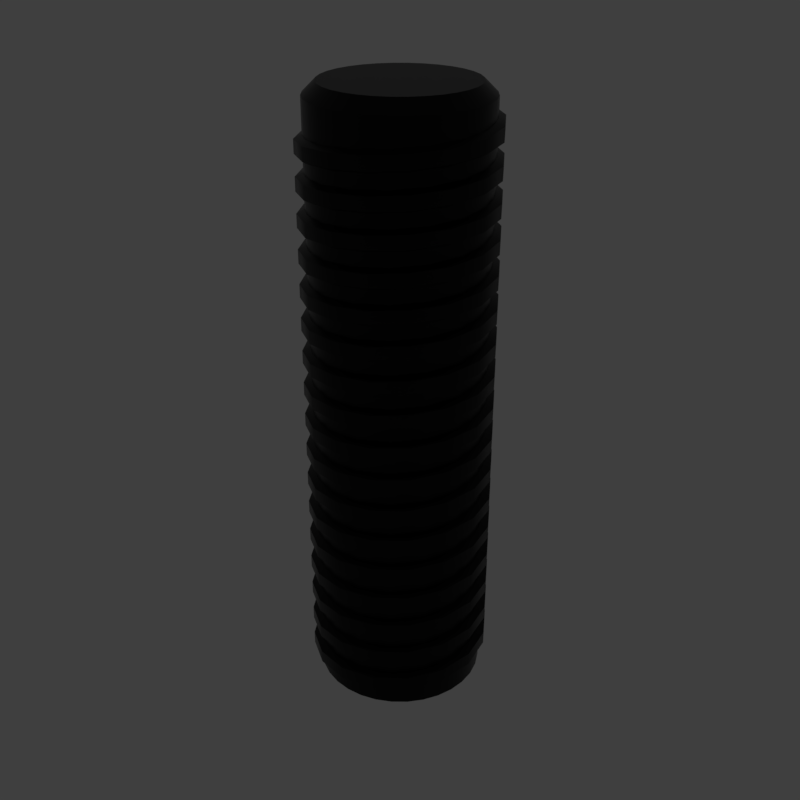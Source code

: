 # Source: long_thread.blend  (saved by Blender 2.79.6; exported with 4.5.12 LTS)
import bpy
from mathutils import Matrix  # noqa: F401  (used for matrix-valued properties, if any)

bpy.ops.wm.read_factory_settings(use_empty=True)
scene = bpy.context.scene
scene.name = 'main'

# ---- collections
col_collection_1 = bpy.data.collections.new('Collection 1'); scene.collection.children.link(col_collection_1)

# ---- materials (node trees are filled in below, after node groups)
mat_prox_alum_031 = bpy.data.materials.new('prox_alum.031')
mat_prox_alum_031.alpha_threshold = 0.0
mat_prox_alum_031.diffuse_color = (0.1933, 0.1933, 0.1933, 1.0)
mat_prox_alum_031.roughness = 0.5
mat_prox_kevlar_031 = bpy.data.materials.new('prox_kevlar.031')
mat_prox_kevlar_031.alpha_threshold = 0.0
mat_prox_kevlar_031.diffuse_color = (0.03737, 0.03737, 0.03737, 1.0)
mat_prox_kevlar_031.roughness = 0.5
mat_prox_easy_spec_031 = bpy.data.materials.new('prox_easy_spec.031')
mat_prox_easy_spec_031.alpha_threshold = 0.0
mat_prox_easy_spec_031.diffuse_color = (0.2791, 0.2791, 0.2791, 1.0)
mat_prox_easy_spec_031.roughness = 0.5
mat_prox_soap_029 = bpy.data.materials.new('prox_soap.029')
mat_prox_soap_029.alpha_threshold = 0.0
mat_prox_soap_029.diffuse_color = (0.8, 0.5447, 0.3018, 1.0)
mat_prox_soap_029.roughness = 0.5
mat_prox_emission_029 = bpy.data.materials.new('prox_emission.029')
mat_prox_emission_029.alpha_threshold = 0.0
mat_prox_emission_029.diffuse_color = (0.3973, 0.7023, 0.9681, 1.0)
mat_prox_emission_029.roughness = 0.5

# ---- node groups
ng_auto_smooth = bpy.data.node_groups.new('Auto Smooth', 'GeometryNodeTree')
_s = ng_auto_smooth.interface.new_socket(name='Geometry', in_out='OUTPUT', socket_type='NodeSocketGeometry')
_s = ng_auto_smooth.interface.new_socket(name='Geometry', in_out='INPUT', socket_type='NodeSocketGeometry')
_s = ng_auto_smooth.interface.new_socket(name='Angle', in_out='INPUT', socket_type='NodeSocketFloat')
_s.subtype = 'ANGLE'
_s.min_value = 0.0
_s.max_value = 3.142
ng_auto_smooth.is_modifier = True
_N = ng_auto_smooth.nodes; _L = ng_auto_smooth.links
n0 = _N.new('NodeGroupOutput'); n0.name = 'Group Output'; n0.location = (480, -100)
n1 = _N.new('NodeGroupInput'); n1.name = 'Group Input'; n1.location = (-420, -300)
n2 = _N.new('NodeGroupInput'); n2.name = 'Group Input.001'; n2.location = (-60, -100)
n3 = _N.new('GeometryNodeSetShadeSmooth'); n3.name = 'Set Shade Smooth'; n3.location = (120, -100)
n3.domain = 'EDGE'
n4 = _N.new('GeometryNodeSetShadeSmooth'); n4.name = 'Set Shade Smooth.001'; n4.location = (300, -100)
n5 = _N.new('GeometryNodeInputMeshEdgeAngle'); n5.name = 'Edge Angle'; n5.location = (-420, -220)
n6 = _N.new('GeometryNodeInputEdgeSmooth'); n6.name = 'Is Edge Smooth'; n6.location = (-60, -160)
n7 = _N.new('GeometryNodeInputShadeSmooth'); n7.name = 'Is Face Smooth'; n7.location = (-240, -340)
n8 = _N.new('FunctionNodeBooleanMath'); n8.name = 'Boolean Math'; n8.location = (-60, -220)
n9 = _N.new('FunctionNodeCompare'); n9.name = 'Compare'; n9.location = (-240, -180)
n9.operation = 'LESS_EQUAL'
_L.new(n5.outputs[0], n9.inputs[0])
_L.new(n4.outputs[0], n0.inputs[0])
_L.new(n1.outputs[1], n9.inputs[1])
_L.new(n9.outputs[0], n8.inputs[0])
_L.new(n7.outputs[0], n8.inputs[1])
_L.new(n2.outputs[0], n3.inputs[0])
_L.new(n6.outputs[0], n3.inputs[1])
_L.new(n3.outputs[0], n4.inputs[0])
_L.new(n8.outputs[0], n3.inputs[2])
n0.is_active_output = True

# ---- material node trees
mat_prox_alum_031.use_nodes = True; mat_prox_alum_031.node_tree.nodes.clear()
_N = mat_prox_alum_031.node_tree.nodes; _L = mat_prox_alum_031.node_tree.links
n0 = _N.new('ShaderNodeOutputMaterial'); n0.name = 'Material Output'; n0.location = (300, 300)
n1 = _N.new('ShaderNodeBsdfPrincipled'); n1.name = 'Principled BSDF'; n1.location = (10, 300)
n1.width = 150
n1.subsurface_method = 'BURLEY'
n1.inputs[0].default_value = (0.3217, 0.3217, 0.3217, 1.0)
n1.inputs[1].default_value = 1.0
n1.inputs[2].default_value = 0.1633
n1.inputs[3].default_value = 1.45
n1.inputs[9].default_value = (1.0, 1.0, 1.0)
n1.inputs[13].default_value = 0.119
n1.inputs[15].default_value = 0.7959
n1.inputs[16].default_value = 0.8299
n1.inputs[24].default_value = 0.1605
_L.new(n1.outputs[0], n0.inputs[0])
n0.is_active_output = True
mat_prox_kevlar_031.use_nodes = True; mat_prox_kevlar_031.node_tree.nodes.clear()
_N = mat_prox_kevlar_031.node_tree.nodes; _L = mat_prox_kevlar_031.node_tree.links
n0 = _N.new('ShaderNodeOutputMaterial'); n0.name = 'Material Output'; n0.location = (300, 300)
n1 = _N.new('ShaderNodeBsdfPrincipled'); n1.name = 'Principled BSDF'; n1.location = (10, 300)
n1.width = 150
n1.subsurface_method = 'BURLEY'
n1.inputs[0].default_value = (0.0, 0.0, 0.0, 1.0)
n1.inputs[2].default_value = 0.3401
n1.inputs[3].default_value = 1.45
n1.inputs[9].default_value = (1.0, 1.0, 1.0)
n1.inputs[13].default_value = 0.2143
_L.new(n1.outputs[0], n0.inputs[0])
n0.is_active_output = True
mat_prox_easy_spec_031.use_nodes = True; mat_prox_easy_spec_031.node_tree.nodes.clear()
_N = mat_prox_easy_spec_031.node_tree.nodes; _L = mat_prox_easy_spec_031.node_tree.links
n0 = _N.new('ShaderNodeOutputMaterial'); n0.name = 'Material Output'; n0.location = (300, 300)
n1 = _N.new('ShaderNodeBsdfPrincipled'); n1.name = 'Principled BSDF'; n1.location = (10, 300)
n1.width = 150
n1.subsurface_method = 'BURLEY'
n1.inputs[0].default_value = (0.1372, 0.1372, 0.1372, 1.0)
n1.inputs[2].default_value = 0.2245
n1.inputs[3].default_value = 1.45
n1.inputs[9].default_value = (1.0, 1.0, 1.0)
n1.inputs[13].default_value = 0.09864
n1.inputs[19].default_value = 0.25
_L.new(n1.outputs[0], n0.inputs[0])
n0.is_active_output = True
mat_prox_soap_029.use_nodes = True; mat_prox_soap_029.node_tree.nodes.clear()
_N = mat_prox_soap_029.node_tree.nodes; _L = mat_prox_soap_029.node_tree.links
n0 = _N.new('ShaderNodeOutputMaterial'); n0.name = 'Material Output'; n0.location = (300, 300)
n1 = _N.new('ShaderNodeLayerWeight'); n1.name = 'Layer Weight'; n1.location = (-554, 262)
n2 = _N.new('ShaderNodeValToRGB'); n2.name = 'ColorRamp'; n2.location = (-400, 254)
n2.color_ramp.interpolation = 'B_SPLINE'
while len(n2.color_ramp.elements) > 1: n2.color_ramp.elements.remove(n2.color_ramp.elements[-1])
n2.color_ramp.elements[0].position = 0.0; n2.color_ramp.elements[0].color = (1.0, 0.0, 0.2363, 1.0)
_e = n2.color_ramp.elements.new(0.1477); _e.color = (0.0, 0.1135, 0.6103, 1.0)
_e = n2.color_ramp.elements.new(0.2773); _e.color = (0.2081, 0.332, 0.6265, 1.0)
_e = n2.color_ramp.elements.new(0.5); _e.color = (0.5089, 0.1741, 0.6181, 1.0)
_e = n2.color_ramp.elements.new(0.6818); _e.color = (0.7544, 0.04821, 0.0, 1.0)
_e = n2.color_ramp.elements.new(0.8511); _e.color = (0.336, 0.5043, 0.1917, 1.0)
_e = n2.color_ramp.elements.new(1.0); _e.color = (0.01772, 0.3483, 1.0, 1.0)
n3 = _N.new('ShaderNodeMix'); n3.name = 'Mix'; n3.location = (-80, 218)
n3.data_type = 'RGBA'
n3.inputs[0].default_value = 0.7909
n4 = _N.new('ShaderNodeBsdfPrincipled'); n4.name = 'Principled BSDF.001'; n4.location = (140, 300)
n4.width = 150
n4.subsurface_method = 'BURLEY'
n4.inputs[2].default_value = 0.0
n4.inputs[3].default_value = 1.45
n4.inputs[9].default_value = (1.0, 1.0, 1.0)
n4.inputs[18].default_value = 1.0
n4.inputs[19].default_value = 0.25
_L.new(n1.outputs[1], n2.inputs[0])
_L.new(n2.outputs[0], n3.inputs[6])
_L.new(n3.outputs[2], n4.inputs[0])
_L.new(n4.outputs[0], n0.inputs[0])
n0.is_active_output = True
mat_prox_emission_029.use_nodes = True; mat_prox_emission_029.node_tree.nodes.clear()
_N = mat_prox_emission_029.node_tree.nodes; _L = mat_prox_emission_029.node_tree.links
n0 = _N.new('ShaderNodeOutputMaterial'); n0.name = 'Material Output'; n0.location = (446, 300)
n1 = _N.new('ShaderNodeEmission'); n1.name = 'Emission'; n1.location = (156, 300)
n1.inputs[1].default_value = 4.0
n2 = _N.new('ShaderNodeLayerWeight'); n2.name = 'Layer Weight'; n2.location = (-631, 360)
n3 = _N.new('ShaderNodeValToRGB'); n3.name = 'ColorRamp'; n3.location = (-450, 370)
n3.color_ramp.interpolation = 'B_SPLINE'
while len(n3.color_ramp.elements) > 1: n3.color_ramp.elements.remove(n3.color_ramp.elements[-1])
n3.color_ramp.elements[0].position = 0.1864; n3.color_ramp.elements[0].color = (1.0, 0.02556, 0.0, 1.0)
_e = n3.color_ramp.elements.new(0.8045); _e.color = (1.0, 0.2244, 0.007333, 1.0)
_e = n3.color_ramp.elements.new(0.9909); _e.color = (1.0, 1.0, 1.0, 1.0)
n4 = _N.new('ShaderNodeMix'); n4.name = 'Mix'; n4.location = (-92, 333)
n4.data_type = 'RGBA'
n4.blend_type = 'COLOR'
n4.inputs[0].default_value = 0.8273
_L.new(n2.outputs[1], n3.inputs[0])
_L.new(n1.outputs[0], n0.inputs[0])
_L.new(n4.outputs[2], n1.inputs[0])
_L.new(n3.outputs[0], n4.inputs[7])
n0.is_active_output = True

# ---- world
world_world = bpy.data.worlds.new('World'); scene.world = world_world
world_world.use_nodes = True; world_world.node_tree.nodes.clear()
_N = world_world.node_tree.nodes; _L = world_world.node_tree.links
n0 = _N.new('ShaderNodeOutputWorld'); n0.name = 'World Output'; n0.location = (300, 300)
n1 = _N.new('ShaderNodeBackground'); n1.name = 'Background'; n1.location = (10, 300)
n1.inputs[0].default_value = (0.05, 0.05, 0.05, 1.0)
_L.new(n1.outputs[0], n0.inputs[0])
n0.is_active_output = True
world_world.use_sun_shadow = False
world_world.sun_shadow_jitter_overblur = 0.0

# ---- meshes
me_long_thread = bpy.data.meshes.new('long_thread')
me_long_thread.from_pydata([(-7.591e-08, 0.2532, 0.0), (0.0494, 0.2484, 0.0), (0.0969, 0.2339, 0.0), (0.1407, 0.2105, 0.0), (0.1791, 0.1791, 0.0), (0.2105, 0.1407, 0.0), (0.2339, 0.0969, 0.0), (0.2484, 0.0494, 0.0), (0.2532, 1.912e-08, 0.0), (0.2484, -0.0494, 0.0), (0.2339, -0.0969, 0.0), (0.2105, -0.1407, 0.0), (0.1791, -0.1791, 0.0), (0.1407, -0.2105, 0.0), (0.0969, -0.2339, 0.0), (0.0494, -0.2484, 0.0), (-1.584e-07, -0.2532, 0.0), (-0.0494, -0.2484, 0.0), (-0.0969, -0.2339, 0.0), (-0.1407, -0.2105, 0.0), (-0.1791, -0.1791, 0.0), (-0.2105, -0.1407, 0.0), (-0.2339, -0.0969, 0.0), (-0.2484, -0.0494, 0.0), (-0.2532, 2.445e-07, 0.0), (-0.2484, 0.0494, 0.0), (-0.2339, 0.0969, 0.0), (-0.2105, 0.1407, 0.0), (-0.1791, 0.1791, 0.0), (-0.1407, 0.2105, 0.0), (-0.0969, 0.2339, 0.0), (-0.0494, 0.2484, 0.0), (-0.2462, -1.723e-09, 0.02008), (-0.2462, 3.475e-09, 0.08893), (-0.2758, -6.051e-10, 0.03489), (-0.2758, 2.357e-09, 0.07412), (-0.2274, -0.0942, 0.0263), (-0.2274, -0.0942, 0.09514), (-0.2548, -0.1055, 0.0411), (-0.2548, -0.1055, 0.08034), (-0.1741, -0.1741, 0.03252), (-0.1741, -0.1741, 0.1014), (-0.195, -0.195, 0.04732), (-0.195, -0.195, 0.08656), (-0.0942, -0.2274, 0.03873), (-0.0942, -0.2274, 0.1076), (-0.1055, -0.2548, 0.05354), (-0.1055, -0.2548, 0.09277), (-6.343e-08, -0.2462, 0.04495), (-6.863e-08, -0.2462, 0.1138), (-6.326e-08, -0.2758, 0.05975), (-6.622e-08, -0.2758, 0.09899), (0.0942, -0.2274, 0.05117), (0.0942, -0.2274, 0.12), (0.1055, -0.2548, 0.06597), (0.1055, -0.2548, 0.1052), (0.1741, -0.1741, 0.05738), (0.1741, -0.1741, 0.1262), (0.195, -0.195, 0.07219), (0.195, -0.195, 0.1114), (0.2274, -0.0942, 0.0636), (0.2274, -0.0942, 0.1324), (0.2548, -0.1055, 0.07841), (0.2548, -0.1055, 0.1176), (0.2462, 2.324e-08, 0.06982), (0.2462, 1.805e-08, 0.1387), (0.2758, 2.471e-08, 0.08462), (0.2758, 2.175e-08, 0.1239), (0.2274, 0.0942, 0.07603), (0.2274, 0.0942, 0.1449), (0.2548, 0.1055, 0.09084), (0.2548, 0.1055, 0.1301), (0.1741, 0.1741, 0.08225), (0.1741, 0.1741, 0.1511), (0.195, 0.195, 0.09706), (0.195, 0.195, 0.1363), (0.0942, 0.2274, 0.08847), (0.0942, 0.2274, 0.1573), (0.1055, 0.2548, 0.1033), (0.1055, 0.2548, 0.1425), (-8.057e-08, 0.2462, 0.09468), (-7.538e-08, 0.2462, 0.1635), (-7.981e-08, 0.2758, 0.1095), (-7.685e-08, 0.2758, 0.1487), (-0.0942, 0.2274, 0.1009), (-0.0942, 0.2274, 0.1697), (-0.1055, 0.2548, 0.1157), (-0.1055, 0.2548, 0.1549), (-0.1741, 0.1741, 0.1071), (-0.1741, 0.1741, 0.176), (-0.195, 0.195, 0.1219), (-0.195, 0.195, 0.1612), (-0.2274, 0.0942, 0.1133), (-0.2274, 0.0942, 0.1822), (-0.2548, 0.1055, 0.1281), (-0.2548, 0.1055, 0.1674), (-0.2462, -4.476e-08, 0.1196), (-0.2462, -3.957e-08, 0.1884), (-0.2758, -4.882e-08, 0.1344), (-0.2758, -4.586e-08, 0.1736), (-0.2274, -0.0942, 0.1258), (-0.2274, -0.0942, 0.1946), (-0.2548, -0.1055, 0.1406), (-0.2548, -0.1055, 0.1798), (-0.1741, -0.1741, 0.132), (-0.1741, -0.1741, 0.2008), (-0.195, -0.195, 0.1468), (-0.195, -0.195, 0.186), (-0.0942, -0.2274, 0.1382), (-0.0942, -0.2274, 0.207), (-0.1055, -0.2548, 0.153), (-0.1055, -0.2548, 0.1922), (8.953e-09, -0.2462, 0.1444), (3.756e-09, -0.2462, 0.2133), (1.784e-08, -0.2758, 0.1592), (1.487e-08, -0.2758, 0.1985), (0.0942, -0.2274, 0.1506), (0.0942, -0.2274, 0.2195), (0.1055, -0.2548, 0.1654), (0.1055, -0.2548, 0.2047), (0.1741, -0.1741, 0.1569), (0.1741, -0.1741, 0.2257), (0.195, -0.195, 0.1717), (0.195, -0.195, 0.2109), (0.2274, -0.0942, 0.1631), (0.2274, -0.0942, 0.2319), (0.2548, -0.1055, 0.1779), (0.2548, -0.1055, 0.2171), (0.2462, 7.594e-09, 0.1693), (0.2462, 2.396e-09, 0.2381), (0.2758, 7.182e-09, 0.1841), (0.2758, 4.22e-09, 0.2233), (0.2274, 0.0942, 0.1755), (0.2274, 0.0942, 0.2443), (0.2548, 0.1055, 0.1903), (0.2548, 0.1055, 0.2295), (0.1741, 0.1741, 0.1817), (0.1741, 0.1741, 0.2506), (0.195, 0.195, 0.1965), (0.195, 0.195, 0.2358), (0.0942, 0.2274, 0.1879), (0.0942, 0.2274, 0.2568), (0.1055, 0.2548, 0.2027), (0.1055, 0.2548, 0.242), (-2.41e-07, 0.2462, 0.1942), (-2.358e-07, 0.2462, 0.263), (-2.595e-07, 0.2758, 0.209), (-2.566e-07, 0.2758, 0.2482), (-0.0942, 0.2274, 0.2004), (-0.0942, 0.2274, 0.2692), (-0.1055, 0.2548, 0.2152), (-0.1055, 0.2548, 0.2544), (-0.1741, 0.1741, 0.2066), (-0.1741, 0.1741, 0.2754), (-0.195, 0.195, 0.2214), (-0.195, 0.195, 0.2606), (-0.2274, 0.0942, 0.2128), (-0.2274, 0.0942, 0.2816), (-0.2548, 0.1055, 0.2276), (-0.2548, 0.1055, 0.2668), (-0.2462, -8.78e-08, 0.219), (-0.2462, -8.261e-08, 0.2879), (-0.2758, -9.704e-08, 0.2338), (-0.2758, -9.408e-08, 0.2731), (-0.2274, -0.0942, 0.2252), (-0.2274, -0.0942, 0.2941), (-0.2548, -0.1055, 0.24), (-0.2548, -0.1055, 0.2793), (-0.1741, -0.1741, 0.2315), (-0.1741, -0.1741, 0.3003), (-0.195, -0.195, 0.2463), (-0.195, -0.195, 0.2855), (-0.0942, -0.2274, 0.2377), (-0.0942, -0.2274, 0.3065), (-0.1055, -0.2548, 0.2525), (-0.1055, -0.2548, 0.2917), (-6.539e-08, -0.2462, 0.2439), (-7.058e-08, -0.2462, 0.3127), (-6.544e-08, -0.2758, 0.2587), (-6.841e-08, -0.2758, 0.2979), (0.0942, -0.2274, 0.2501), (0.0942, -0.2274, 0.319), (0.1055, -0.2548, 0.2649), (0.1055, -0.2548, 0.3041), (0.1741, -0.1741, 0.2563), (0.1741, -0.1741, 0.3252), (0.195, -0.195, 0.2711), (0.195, -0.195, 0.3104), (0.2274, -0.0942, 0.2625), (0.2274, -0.0942, 0.3314), (0.2548, -0.1055, 0.2773), (0.2548, -0.1055, 0.3166), (0.2462, 1.68e-07, 0.2688), (0.2462, 1.628e-07, 0.3376), (0.2758, 1.869e-07, 0.2836), (0.2758, 1.839e-07, 0.3228), (0.2274, 0.0942, 0.275), (0.2274, 0.0942, 0.3438), (0.2548, 0.1055, 0.2898), (0.2548, 0.1055, 0.329), (0.1741, 0.1741, 0.2812), (0.1741, 0.1741, 0.35), (0.195, 0.195, 0.296), (0.195, 0.195, 0.3352), (0.0942, 0.2274, 0.2874), (0.0942, 0.2274, 0.3563), (0.1055, 0.2548, 0.3022), (0.1055, 0.2548, 0.3414), (-4.014e-07, 0.2462, 0.2936), (-3.962e-07, 0.2462, 0.3625), (-4.392e-07, 0.2758, 0.3084), (-4.363e-07, 0.2758, 0.3477), (-0.0942, 0.2274, 0.2998), (-0.0942, 0.2274, 0.3687), (-0.1055, 0.2548, 0.3146), (-0.1055, 0.2548, 0.3539), (-0.1741, 0.1741, 0.3061), (-0.1741, 0.1741, 0.3749), (-0.195, 0.195, 0.3209), (-0.195, 0.195, 0.3601), (-0.2274, 0.0942, 0.3123), (-0.2274, 0.0942, 0.3811), (-0.2548, 0.1055, 0.3271), (-0.2548, 0.1055, 0.3663), (-0.2462, -1.346e-08, 0.3185), (-0.2462, -8.267e-09, 0.3873), (-0.2758, -1.376e-08, 0.3333), (-0.2758, -1.08e-08, 0.3725), (-0.2274, -0.0942, 0.3247), (-0.2274, -0.0942, 0.3936), (-0.2548, -0.1055, 0.3395), (-0.2548, -0.1055, 0.3787), (-0.1741, -0.1741, 0.3309), (-0.1741, -0.1741, 0.3998), (-0.195, -0.195, 0.3457), (-0.195, -0.195, 0.385), (-0.0942, -0.2274, 0.3371), (-0.0942, -0.2274, 0.406), (-0.1055, -0.2548, 0.3519), (-0.1055, -0.2548, 0.3912), (9.503e-08, -0.2462, 0.3434), (8.984e-08, -0.2462, 0.4122), (1.143e-07, -0.2758, 0.3582), (1.113e-07, -0.2758, 0.3974), (0.0942, -0.2274, 0.3496), (0.0942, -0.2274, 0.4184), (0.1055, -0.2548, 0.3644), (0.1055, -0.2548, 0.4036), (0.1741, -0.1741, 0.3558), (0.1741, -0.1741, 0.4246), (0.195, -0.195, 0.3706), (0.195, -0.195, 0.4098), (0.2274, -0.0942, 0.362), (0.2274, -0.0942, 0.4309), (0.2548, -0.1055, 0.3768), (0.2548, -0.1055, 0.416), (0.2462, 3.284e-07, 0.3682), (0.2462, 3.232e-07, 0.4371), (0.2758, 3.666e-07, 0.383), (0.2758, 3.637e-07, 0.4223), (0.2274, 0.0942, 0.3744), (0.2274, 0.0942, 0.4433), (0.2548, 0.1055, 0.3892), (0.2548, 0.1055, 0.4285), (0.1741, 0.1741, 0.3807), (0.1741, 0.1741, 0.4495), (0.195, 0.195, 0.3955), (0.195, 0.195, 0.4347), (0.0942, 0.2274, 0.3869), (0.0942, 0.2274, 0.4557), (0.1055, 0.2548, 0.4017), (0.1055, 0.2548, 0.4409), (-9.232e-08, 0.2462, 0.3931), (-8.712e-08, 0.2462, 0.4619), (-9.296e-08, 0.2758, 0.4079), (-9e-08, 0.2758, 0.4471), (-0.0942, 0.2274, 0.3993), (-0.0942, 0.2274, 0.4682), (-0.1055, 0.2548, 0.4141), (-0.1055, 0.2548, 0.4533), (-0.1741, 0.1741, 0.4055), (-0.1741, 0.1741, 0.4744), (-0.195, 0.195, 0.4203), (-0.195, 0.195, 0.4596), (-0.2274, 0.0942, 0.4117), (-0.2274, 0.0942, 0.4806), (-0.2548, 0.1055, 0.4265), (-0.2548, 0.1055, 0.4658), (-0.2462, -1.739e-07, 0.418), (-0.2462, -1.687e-07, 0.4868), (-0.2758, -1.935e-07, 0.4328), (-0.2758, -1.905e-07, 0.472), (-0.2274, -0.0942, 0.4242), (-0.2274, -0.0942, 0.493), (-0.2548, -0.1055, 0.439), (-0.2548, -0.1055, 0.4782), (-0.1741, -0.1741, 0.4304), (-0.1741, -0.1741, 0.4992), (-0.195, -0.195, 0.4452), (-0.195, -0.195, 0.4844), (-0.0942, -0.2274, 0.4366), (-0.0942, -0.2274, 0.5055), (-0.1055, -0.2548, 0.4514), (-0.1055, -0.2548, 0.4907), (2.555e-07, -0.2462, 0.4428), (2.503e-07, -0.2462, 0.5117), (2.94e-07, -0.2758, 0.4576), (2.91e-07, -0.2758, 0.4969), (0.0942, -0.2274, 0.449), (0.0942, -0.2274, 0.5179), (0.1055, -0.2548, 0.4638), (0.1055, -0.2548, 0.5031), (0.1741, -0.1741, 0.4553), (0.1741, -0.1741, 0.5241), (0.195, -0.195, 0.4701), (0.195, -0.195, 0.5093), (0.2274, -0.0942, 0.4615), (0.2274, -0.0942, 0.5303), (0.2548, -0.1055, 0.4763), (0.2548, -0.1055, 0.5155), (0.2462, 1.934e-08, 0.4677), (0.2462, 1.414e-08, 0.5365), (0.2758, 2.034e-08, 0.4825), (0.2758, 1.737e-08, 0.5217), (0.2274, 0.0942, 0.4739), (0.2274, 0.0942, 0.5428), (0.2548, 0.1055, 0.4887), (0.2548, 0.1055, 0.528), (0.1741, 0.1741, 0.4801), (0.1741, 0.1741, 0.549), (0.195, 0.195, 0.4949), (0.195, 0.195, 0.5342), (0.0942, 0.2274, 0.4863), (0.0942, 0.2274, 0.5552), (0.1055, 0.2548, 0.5012), (0.1055, 0.2548, 0.5404), (-2.527e-07, 0.2462, 0.4926), (-2.475e-07, 0.2462, 0.5614), (-2.727e-07, 0.2758, 0.5074), (-2.697e-07, 0.2758, 0.5466), (-0.0942, 0.2274, 0.4988), (-0.0942, 0.2274, 0.5676), (-0.1055, 0.2548, 0.5136), (-0.1055, 0.2548, 0.5528), (-0.1741, 0.1741, 0.505), (-0.1741, 0.1741, 0.5738), (-0.195, 0.195, 0.5198), (-0.195, 0.195, 0.559), (-0.2274, 0.0942, 0.5112), (-0.2274, 0.0942, 0.5801), (-0.2548, 0.1055, 0.526), (-0.2548, 0.1055, 0.5653), (-0.2462, -3.343e-07, 0.5174), (-0.2462, -3.291e-07, 0.5863), (-0.2758, -3.732e-07, 0.5322), (-0.2758, -3.702e-07, 0.5715), (-0.2274, -0.0942, 0.5236), (-0.2274, -0.0942, 0.5925), (-0.2548, -0.1055, 0.5385), (-0.2548, -0.1055, 0.5777), (-0.1741, -0.1741, 0.5299), (-0.1741, -0.1741, 0.5987), (-0.195, -0.195, 0.5447), (-0.195, -0.195, 0.5839), (-0.0942, -0.2274, 0.5361), (-0.0942, -0.2274, 0.6049), (-0.1055, -0.2548, 0.5509), (-0.1055, -0.2548, 0.5901), (4.159e-07, -0.2462, 0.5423), (4.107e-07, -0.2462, 0.6111), (4.737e-07, -0.2758, 0.5571), (4.707e-07, -0.2758, 0.5963), (0.0942, -0.2274, 0.5485), (0.0942, -0.2274, 0.6174), (0.1055, -0.2548, 0.5633), (0.1055, -0.2548, 0.6026), (0.1741, -0.1741, 0.5547), (0.1741, -0.1741, 0.6236), (0.195, -0.195, 0.5695), (0.195, -0.195, 0.6088), (0.2274, -0.0942, 0.5609), (0.2274, -0.0942, 0.6298), (0.2548, -0.1055, 0.5758), (0.2548, -0.1055, 0.615), (0.2462, 6.493e-07, 0.5672), (0.2462, 6.441e-07, 0.636), (0.2758, 7.26e-07, 0.582), (0.2758, 7.231e-07, 0.6212), (0.2274, 0.0942, 0.5734), (0.2274, 0.0942, 0.6422), (0.2548, 0.1055, 0.5882), (0.2548, 0.1055, 0.6274), (0.1741, 0.1741, 0.5796), (0.1741, 0.1741, 0.6484), (0.195, 0.195, 0.5944), (0.195, 0.195, 0.6336), (0.0942, 0.2274, 0.5858), (0.0942, 0.2274, 0.6547), (0.1055, 0.2548, 0.6006), (0.1055, 0.2548, 0.6399), (5.636e-08, 0.2462, 0.592), (6.156e-08, 0.2462, 0.6609), (7.36e-08, 0.2758, 0.6068), (7.656e-08, 0.2758, 0.6461), (-0.0942, 0.2274, 0.5982), (-0.0942, 0.2274, 0.6671), (-0.1055, 0.2548, 0.6131), (-0.1055, 0.2548, 0.6523), (-0.1741, 0.1741, 0.6045), (-0.1741, 0.1741, 0.6733), (-0.195, 0.195, 0.6193), (-0.195, 0.195, 0.6585), (-0.2274, 0.0942, 0.6107), (-0.2274, 0.0942, 0.6795), (-0.2548, 0.1055, 0.6255), (-0.2548, 0.1055, 0.6647), (-0.2462, -2.521e-08, 0.6169), (-0.2462, -2.001e-08, 0.6857), (-0.2758, -2.691e-08, 0.6317), (-0.2758, -2.395e-08, 0.6709), (-0.2274, -0.0942, 0.6231), (-0.2274, -0.0942, 0.692), (-0.2548, -0.1055, 0.6379), (-0.2548, -0.1055, 0.6772), (-0.1741, -0.1741, 0.6293), (-0.1741, -0.1741, 0.6982), (-0.195, -0.195, 0.6441), (-0.195, -0.195, 0.6834), (-0.0942, -0.2274, 0.6355), (-0.0942, -0.2274, 0.7044), (-0.1055, -0.2548, 0.6504), (-0.1055, -0.2548, 0.6896), (1.068e-07, -0.2462, 0.6418), (1.016e-07, -0.2462, 0.7106), (1.274e-07, -0.2758, 0.6566), (1.245e-07, -0.2758, 0.6958), (0.0942, -0.2274, 0.648), (0.0942, -0.2274, 0.7168), (0.1055, -0.2548, 0.6628), (0.1055, -0.2548, 0.702), (0.1741, -0.1741, 0.6542), (0.1741, -0.1741, 0.723), (0.195, -0.195, 0.669), (0.195, -0.195, 0.7082), (0.2274, -0.0942, 0.6604), (0.2274, -0.0942, 0.7293), (0.2548, -0.1055, 0.6752), (0.2548, -0.1055, 0.7145), (0.2462, 3.402e-07, 0.6666), (0.2462, 3.35e-07, 0.7355), (0.2758, 3.798e-07, 0.6814), (0.2758, 3.768e-07, 0.7207), (0.2274, 0.0942, 0.6729), (0.2274, 0.0942, 0.7417), (0.2548, 0.1055, 0.6877), (0.2548, 0.1055, 0.7269), (0.1741, 0.1741, 0.6791), (0.1741, 0.1741, 0.7479), (0.195, 0.195, 0.6939), (0.195, 0.195, 0.7331), (0.0942, 0.2274, 0.6853), (0.0942, 0.2274, 0.7541), (0.1055, 0.2548, 0.7001), (0.1055, 0.2548, 0.7393), (-5.736e-07, 0.2462, 0.6915), (-5.684e-07, 0.2462, 0.7603), (-6.321e-07, 0.2758, 0.7063), (-6.292e-07, 0.2758, 0.7455), (-0.0942, 0.2274, 0.6977), (-0.0942, 0.2274, 0.7666), (-0.1055, 0.2548, 0.7125), (-0.1055, 0.2548, 0.7518), (-0.1741, 0.1741, 0.7039), (-0.1741, 0.1741, 0.7728), (-0.195, 0.195, 0.7187), (-0.195, 0.195, 0.758), (-0.2274, 0.0942, 0.7102), (-0.2274, 0.0942, 0.779), (-0.2548, 0.1055, 0.725), (-0.2548, 0.1055, 0.7642), (-0.2462, -6.551e-07, 0.7164), (-0.2462, -6.499e-07, 0.7852), (-0.2758, -7.326e-07, 0.7312), (-0.2758, -7.297e-07, 0.7704), (-0.2274, -0.0942, 0.7226), (-0.2274, -0.0942, 0.7914), (-0.2548, -0.1055, 0.7374), (-0.2548, -0.1055, 0.7766), (-0.1741, -0.1741, 0.7288), (-0.1741, -0.1741, 0.7976), (-0.195, -0.195, 0.7436), (-0.195, -0.195, 0.7828), (-0.0942, -0.2274, 0.735), (-0.0942, -0.2274, 0.8039), (-0.1055, -0.2548, 0.7498), (-0.1055, -0.2548, 0.7891), (-2.023e-07, -0.2462, 0.7412), (-2.075e-07, -0.2462, 0.8101), (-2.189e-07, -0.2758, 0.756), (-2.218e-07, -0.2758, 0.7953), (0.0942, -0.2274, 0.7475), (0.0942, -0.2274, 0.8163), (0.1055, -0.2548, 0.7623), (0.1055, -0.2548, 0.8015), (0.1741, -0.1741, 0.7537), (0.1741, -0.1741, 0.8225), (0.195, -0.195, 0.7685), (0.195, -0.195, 0.8077), (0.2274, -0.0942, 0.7599), (0.2274, -0.0942, 0.8287), (0.2548, -0.1055, 0.7747), (0.2548, -0.1055, 0.8139), (0.2462, 3.108e-08, 0.7661), (0.2462, 2.588e-08, 0.8349), (0.2758, 3.349e-08, 0.7809), (0.2758, 3.053e-08, 0.8201), (0.2274, 0.0942, 0.7723), (0.2274, 0.0942, 0.8412), (0.2548, 0.1055, 0.7871), (0.2548, 0.1055, 0.8264), (0.1741, 0.1741, 0.7785), (0.1741, 0.1741, 0.8474), (0.195, 0.195, 0.7933), (0.195, 0.195, 0.8326), (0.0942, 0.2274, 0.7848), (0.0942, 0.2274, 0.8536), (0.1055, 0.2548, 0.7996), (0.1055, 0.2548, 0.8388), (-2.645e-07, 0.2462, 0.791), (-2.593e-07, 0.2462, 0.8598), (-2.858e-07, 0.2758, 0.8058), (-2.829e-07, 0.2758, 0.845), (-0.0942, 0.2274, 0.7972), (-0.0942, 0.2274, 0.866), (-0.1055, 0.2548, 0.812), (-0.1055, 0.2548, 0.8512), (-0.1741, 0.1741, 0.8034), (-0.1741, 0.1741, 0.8722), (-0.195, 0.195, 0.8182), (-0.195, 0.195, 0.8574), (-0.2274, 0.0942, 0.8096), (-0.2274, 0.0942, 0.8785), (-0.2548, 0.1055, 0.8244), (-0.2548, 0.1055, 0.8637), (-0.2462, -3.46e-07, 0.8158), (-0.2462, -3.408e-07, 0.8847), (-0.2758, -3.863e-07, 0.8306), (-0.2758, -3.834e-07, 0.8699), (-0.2274, -0.0942, 0.8221), (-0.2274, -0.0942, 0.8909), (-0.2548, -0.1055, 0.8369), (-0.2548, -0.1055, 0.8761), (-0.1741, -0.1741, 0.8283), (-0.1741, -0.1741, 0.8971), (-0.195, -0.195, 0.8431), (-0.195, -0.195, 0.8823), (-0.0942, -0.2274, 0.8345), (-0.0942, -0.2274, 0.9033), (-0.1055, -0.2548, 0.8493), (-0.1055, -0.2548, 0.8885), (4.276e-07, -0.2462, 0.8407), (4.224e-07, -0.2462, 0.9096), (4.869e-07, -0.2758, 0.8555), (4.839e-07, -0.2758, 0.8947), (0.0942, -0.2274, 0.8469), (0.0942, -0.2274, 0.9158), (0.1055, -0.2548, 0.8617), (0.1055, -0.2548, 0.901), (0.1741, -0.1741, 0.8531), (0.1741, -0.1741, 0.922), (0.195, -0.195, 0.8679), (0.195, -0.195, 0.9072), (0.2274, -0.0942, 0.8594), (0.2274, -0.0942, 0.9282), (0.2548, -0.1055, 0.8742), (0.2548, -0.1055, 0.9134), (0.2462, 6.61e-07, 0.8656), (0.2462, 6.558e-07, 0.9344), (0.2758, 7.392e-07, 0.8804), (0.2758, 7.362e-07, 0.9196), (0.2274, 0.0942, 0.8718), (0.2274, 0.0942, 0.9406), (0.2548, 0.1055, 0.8866), (0.2548, 0.1055, 0.9258), (0.1741, 0.1741, 0.878), (0.1741, 0.1741, 0.9469), (0.195, 0.195, 0.8928), (0.195, 0.195, 0.932), (0.0942, 0.2274, 0.8842), (0.0942, 0.2274, 0.9531), (0.1055, 0.2548, 0.899), (0.1055, 0.2548, 0.9383), (-8.944e-07, 0.2462, 0.8904), (-8.892e-07, 0.2462, 0.9593), (-9.915e-07, 0.2758, 0.9052), (-9.886e-07, 0.2758, 0.9445), (-0.0942, 0.2274, 0.8967), (-0.0942, 0.2274, 0.9655), (-0.1055, 0.2548, 0.9115), (-0.1055, 0.2548, 0.9507), (-0.1741, 0.1741, 0.9029), (-0.1741, 0.1741, 0.9717), (-0.195, 0.195, 0.9177), (-0.195, 0.195, 0.9569), (-0.2274, 0.0942, 0.9091), (-0.2274, 0.0942, 0.9779), (-0.2548, 0.1055, 0.9239), (-0.2548, 0.1055, 0.9631), (-0.2462, -3.695e-08, 0.9153), (-0.2462, -3.175e-08, 0.9842), (-0.2758, -4.007e-08, 0.9301), (-0.2758, -3.711e-08, 0.9693), (-0.2274, -0.0942, 0.9215), (-0.2274, -0.0942, 0.9904), (-0.2548, -0.1055, 0.9363), (-0.2548, -0.1055, 0.9756), (-0.1741, -0.1741, 0.9277), (-0.1741, -0.1741, 0.9966), (-0.195, -0.195, 0.9425), (-0.195, -0.195, 0.9818), (-0.0942, -0.2274, 0.934), (-0.0942, -0.2274, 1.003), (-0.1055, -0.2548, 0.9488), (-0.1055, -0.2548, 0.988), (1.185e-07, -0.2462, 0.9402), (1.133e-07, -0.2462, 1.009), (1.406e-07, -0.2758, 0.955), (1.376e-07, -0.2758, 0.9942), (0.0942, -0.2274, 0.9464), (0.0942, -0.2274, 1.015), (0.1055, -0.2548, 0.9612), (0.1055, -0.2548, 1.0), (0.1741, -0.1741, 0.9526), (0.1741, -0.1741, 1.021), (0.195, -0.195, 0.9674), (0.195, -0.195, 1.007), (0.2274, -0.0942, 0.9588), (0.2274, -0.0942, 1.028), (0.2548, -0.1055, 0.9736), (0.2548, -0.1055, 1.013), (0.2462, 3.519e-07, 0.965), (0.2462, 3.467e-07, 1.034), (0.2758, 3.929e-07, 0.9798), (0.2758, 3.9e-07, 1.019), (0.2274, 0.0942, 0.9713), (0.2274, 0.0942, 1.04), (0.2548, 0.1055, 0.9861), (0.2548, 0.1055, 1.025), (0.1741, 0.1741, 0.9775), (0.1741, 0.1741, 1.046), (0.195, 0.195, 0.9923), (0.195, 0.195, 1.032), (0.0942, 0.2274, 0.9837), (0.0942, 0.2274, 1.053), (0.1055, 0.2548, 0.9985), (0.1055, 0.2548, 1.038), (-5.853e-07, 0.2462, 0.9899), (-5.801e-07, 0.2462, 1.059), (-6.453e-07, 0.2758, 1.005), (-6.423e-07, 0.2758, 1.044), (-0.0942, 0.2274, 0.9961), (-0.0942, 0.2274, 1.065), (-0.1055, 0.2548, 1.011), (-0.1055, 0.2548, 1.05), (-0.1741, 0.1741, 1.002), (-0.1741, 0.1741, 1.071), (-0.195, 0.195, 1.017), (-0.195, 0.195, 1.056), (-0.2274, 0.0942, 1.009), (-0.2274, 0.0942, 1.077), (-0.2548, 0.1055, 1.023), (-0.2548, 0.1055, 1.063), (-0.2462, -6.669e-07, 1.015), (-0.2462, -6.617e-07, 1.084), (-0.2758, -7.458e-07, 1.03), (-0.2758, -7.428e-07, 1.069), (-0.2274, -0.0942, 1.021), (-0.2274, -0.0942, 1.09), (-0.2548, -0.1055, 1.036), (-0.2548, -0.1055, 1.075), (-0.1741, -0.1741, 1.027), (-0.1741, -0.1741, 1.096), (-0.195, -0.195, 1.042), (-0.195, -0.195, 1.081), (-0.0942, -0.2274, 1.033), (-0.0942, -0.2274, 1.102), (-0.1055, -0.2548, 1.048), (-0.1055, -0.2548, 1.087), (-1.906e-07, -0.2462, 1.04), (-1.958e-07, -0.2462, 1.108), (-2.057e-07, -0.2758, 1.054), (-2.087e-07, -0.2758, 1.094), (0.0942, -0.2274, 1.046), (0.0942, -0.2274, 1.115), (0.1055, -0.2548, 1.061), (0.1055, -0.2548, 1.1), (0.1741, -0.1741, 1.052), (0.1741, -0.1741, 1.121), (0.195, -0.195, 1.067), (0.195, -0.195, 1.106), (0.2274, -0.0942, 1.058), (0.2274, -0.0942, 1.127), (0.2548, -0.1055, 1.073), (0.2548, -0.1055, 1.112), (0.2462, 9.819e-07, 1.065), (0.2462, 9.767e-07, 1.133), (0.2758, 1.099e-06, 1.079), (0.2758, 1.096e-06, 1.119), (0.2274, 0.0942, 1.071), (0.2274, 0.0942, 1.14), (0.2548, 0.1055, 1.086), (0.2548, 0.1055, 1.125), (0.1741, 0.1741, 1.077), (0.1741, 0.1741, 1.146), (0.195, 0.195, 1.092), (0.195, 0.195, 1.131), (0.0942, 0.2274, 1.083), (0.0942, 0.2274, 1.152), (0.1055, 0.2548, 1.098), (0.1055, 0.2548, 1.137), (-2.762e-07, 0.2462, 1.089), (-2.71e-07, 0.2462, 1.158), (-2.99e-07, 0.2758, 1.104), (-2.96e-07, 0.2758, 1.143), (-0.0942, 0.2274, 1.096), (-0.0942, 0.2274, 1.164), (-0.1055, 0.2548, 1.11), (-0.1055, 0.2548, 1.15), (-0.1741, 0.1741, 1.102), (-0.1741, 0.1741, 1.171), (-0.195, 0.195, 1.117), (-0.195, 0.195, 1.156), (-0.2274, 0.0942, 1.108), (-0.2274, 0.0942, 1.177), (-0.2548, 0.1055, 1.123), (-0.2548, 0.1055, 1.162), (-0.2462, -1.297e-06, 1.114), (-0.2462, -1.292e-06, 1.183), (-0.2758, -1.451e-06, 1.129), (-0.2758, -1.449e-06, 1.168), (-0.2274, -0.0942, 1.12), (-0.2274, -0.0942, 1.189), (-0.2548, -0.1055, 1.135), (-0.2548, -0.1055, 1.175), (-0.1741, -0.1741, 1.127), (-0.1741, -0.1741, 1.196), (-0.195, -0.195, 1.141), (-0.195, -0.195, 1.181), (-0.0942, -0.2274, 1.133), (-0.0942, -0.2274, 1.202), (-0.1055, -0.2548, 1.148), (-0.1055, -0.2548, 1.187), (4.394e-07, -0.2462, 1.139), (4.342e-07, -0.2462, 1.208), (5e-07, -0.2758, 1.154), (4.971e-07, -0.2758, 1.193), (0.0942, -0.2274, 1.145), (0.0942, -0.2274, 1.214), (0.1055, -0.2548, 1.16), (0.1055, -0.2548, 1.199), (0.1741, -0.1741, 1.152), (0.1741, -0.1741, 1.22), (0.195, -0.195, 1.166), (0.195, -0.195, 1.206), (0.2274, -0.0942, 1.158), (0.2274, -0.0942, 1.227), (0.2548, -0.1055, 1.173), (0.2548, -0.1055, 1.212), (0.2462, -2.663e-07, 1.164), (0.2462, -2.715e-07, 1.233), (0.2758, -2.996e-07, 1.179), (0.2758, -3.026e-07, 1.218), (0.2274, 0.0942, 1.17), (0.2274, 0.0942, 1.239), (0.2548, 0.1055, 1.185), (0.2548, 0.1055, 1.224), (0.1741, 0.1741, 1.176), (0.1741, 0.1741, 1.245), (0.195, 0.195, 1.191), (0.195, 0.195, 1.23), (0.0942, 0.2274, 1.183), (0.0942, 0.2274, 1.251), (0.1055, 0.2548, 1.197), (0.1055, 0.2548, 1.237), (-9.062e-07, 0.2462, 1.189), (-9.01e-07, 0.2462, 1.258), (-1.005e-06, 0.2758, 1.204), (-1.002e-06, 0.2758, 1.243), (-0.0942, 0.2274, 1.195), (-0.0942, 0.2274, 1.264), (-0.1055, 0.2548, 1.21), (-0.1055, 0.2548, 1.249), (-0.1741, 0.1741, 1.201), (-0.1741, 0.1741, 1.27), (-0.195, 0.195, 1.216), (-0.195, 0.195, 1.255), (-0.2274, 0.0942, 1.207), (-0.2274, 0.0942, 1.276), (-0.2548, 0.1055, 1.222), (-0.2548, 0.1055, 1.262), (-0.2462, -4.869e-08, 1.214), (-0.2462, -4.349e-08, 1.283), (-0.2758, -5.322e-08, 1.229), (-0.2758, -5.026e-08, 1.268), (-0.2274, -0.0942, 1.22), (-0.2274, -0.0942, 1.289), (-0.2548, -0.1055, 1.235), (-0.2548, -0.1055, 1.274), (-0.1741, -0.1741, 1.226), (-0.1741, -0.1741, 1.295), (-0.195, -0.195, 1.241), (-0.195, -0.195, 1.28), (-0.0942, -0.2274, 1.232), (-0.0942, -0.2274, 1.301), (-0.1055, -0.2548, 1.247), (-0.1055, -0.2548, 1.286), (1.069e-06, -0.2462, 1.239), (1.064e-06, -0.2462, 1.307), (1.206e-06, -0.2758, 1.253), (1.203e-06, -0.2758, 1.293), (0.0942, -0.2274, 1.245), (0.0942, -0.2274, 1.314), (0.1055, -0.2548, 1.26), (0.1055, -0.2548, 1.299), (0.1741, -0.1741, 1.251), (0.1741, -0.1741, 1.32), (0.195, -0.195, 1.266), (0.195, -0.195, 1.305), (0.2274, -0.0942, 1.257), (0.2274, -0.0942, 1.326), (0.2548, -0.1055, 1.272), (0.2548, -0.1055, 1.311), (0.2462, 3.637e-07, 1.263), (0.2462, 3.585e-07, 1.332), (0.2758, 4.061e-07, 1.278), (0.2758, 4.031e-07, 1.317), (0.2274, 0.0942, 1.27), (0.2274, 0.0942, 1.339), (0.2548, 0.1055, 1.284), (0.2548, 0.1055, 1.324), (0.1741, 0.1741, 1.276), (0.1741, 0.1741, 1.345), (0.195, 0.195, 1.291), (0.195, 0.195, 1.33), (0.0942, 0.2274, 1.282), (0.0942, 0.2274, 1.351), (0.1055, 0.2548, 1.297), (0.1055, 0.2548, 1.336), (-1.536e-06, 0.2462, 1.288), (-1.531e-06, 0.2462, 1.357), (-1.71e-06, 0.2758, 1.303), (-1.707e-06, 0.2758, 1.342), (-0.0942, 0.2274, 1.295), (-0.0942, 0.2274, 1.363), (-0.1055, 0.2548, 1.309), (-0.1055, 0.2548, 1.349), (-0.1741, 0.1741, 1.301), (-0.1741, 0.1741, 1.37), (-0.195, 0.195, 1.316), (-0.195, 0.195, 1.355), (-0.2274, 0.0942, 1.307), (-0.2274, 0.0942, 1.376), (-0.2548, 0.1055, 1.322), (-0.2548, 0.1055, 1.361), (-0.2462, -6.786e-07, 1.313), (-0.2462, -6.734e-07, 1.382), (-0.2758, -7.589e-07, 1.328), (-0.2758, -7.56e-07, 1.367), (-0.2274, -0.0942, 1.319), (-0.2274, -0.0942, 1.388), (-0.2548, -0.1055, 1.334), (-0.2548, -0.1055, 1.373), (-0.1741, -0.1741, 1.326), (-0.1741, -0.1741, 1.394), (-0.195, -0.195, 1.34), (-0.195, -0.195, 1.38), (-0.0942, -0.2274, 1.332), (-0.0942, -0.2274, 1.401), (-0.1055, -0.2548, 1.347), (-0.1055, -0.2548, 1.386), (-1.788e-07, -0.2462, 1.338), (-1.84e-07, -0.2462, 1.407), (-1.925e-07, -0.2758, 1.353), (-1.955e-07, -0.2758, 1.392), (0.0942, -0.2274, 1.344), (0.0942, -0.2274, 1.413), (0.1055, -0.2548, 1.359), (0.1055, -0.2548, 1.398), (0.1741, -0.1741, 1.35), (0.1741, -0.1741, 1.419), (0.195, -0.195, 1.365), (0.195, -0.195, 1.405), (0.2274, -0.0942, 1.357), (0.2274, -0.0942, 1.426), (0.2548, -0.1055, 1.372), (0.2548, -0.1055, 1.411), (0.2462, 9.936e-07, 1.363), (0.2462, 9.884e-07, 1.432), (0.2758, 1.112e-06, 1.378), (0.2758, 1.109e-06, 1.417), (0.2274, 0.0942, 1.369), (0.2274, 0.0942, 1.438), (0.2548, 0.1055, 1.384), (0.2548, 0.1055, 1.423), (0.1741, 0.1741, 1.375), (0.1741, 0.1741, 1.444), (0.195, 0.195, 1.39), (0.195, 0.195, 1.429), (0.0942, 0.2274, 1.382), (0.0942, 0.2274, 1.45), (0.1055, 0.2548, 1.396), (0.1055, 0.2548, 1.436), (-2.88e-07, 0.2462, 1.388), (-2.828e-07, 0.2462, 1.457), (-3.121e-07, 0.2758, 1.403), (-3.092e-07, 0.2758, 1.442), (-0.0942, 0.2274, 1.394), (-0.0942, 0.2274, 1.463), (-0.1055, 0.2548, 1.409), (-0.1055, 0.2548, 1.448), (-0.1741, 0.1741, 1.4), (-0.1741, 0.1741, 1.469), (-0.195, 0.195, 1.415), (-0.195, 0.195, 1.454), (-0.2274, 0.0942, 1.406), (-0.2274, 0.0942, 1.475), (-0.2548, 0.1055, 1.421), (-0.2548, 0.1055, 1.46), (-0.2462, -1.309e-06, 1.413), (-0.2462, -1.303e-06, 1.481), (-0.2758, -1.465e-06, 1.427), (-0.2758, -1.462e-06, 1.467), (-0.2274, -0.0942, 1.419), (-0.2274, -0.0942, 1.488), (-0.2548, -0.1055, 1.434), (-0.2548, -0.1055, 1.473), (-0.1741, -0.1741, 1.425), (-0.1741, -0.1741, 1.494), (-0.195, -0.195, 1.44), (-0.195, -0.195, 1.479), (-0.0942, -0.2274, 1.431), (-0.0942, -0.2274, 1.5), (-0.1055, -0.2548, 1.446), (-0.1055, -0.2548, 1.485), (4.511e-07, -0.2462, 1.438), (4.459e-07, -0.2462, 1.506), (5.132e-07, -0.2758, 1.452), (5.102e-07, -0.2758, 1.492), (0.0942, -0.2274, 1.444), (0.0942, -0.2274, 1.513), (0.1055, -0.2548, 1.459), (0.1055, -0.2548, 1.498), (0.1741, -0.1741, 1.45), (0.1741, -0.1741, 1.519), (0.195, -0.195, 1.465), (0.195, -0.195, 1.504), (0.2274, -0.0942, 1.456), (0.2274, -0.0942, 1.525), (0.2548, -0.1055, 1.471), (0.2548, -0.1055, 1.51), (0.2462, -2.545e-07, 1.462), (0.2462, -2.597e-07, 1.531), (0.2758, -2.865e-07, 1.477), (0.2758, -2.894e-07, 1.516), (0.2274, 0.0942, 1.469), (0.2274, 0.0942, 1.537), (0.2548, 0.1055, 1.483), (0.2548, 0.1055, 1.523), (0.1741, 0.1741, 1.475), (0.1741, 0.1741, 1.544), (0.195, 0.195, 1.49), (0.195, 0.195, 1.529), (0.0942, 0.2274, 1.481), (0.0942, 0.2274, 1.55), (0.1055, 0.2548, 1.496), (0.1055, 0.2548, 1.535), (-9.179e-07, 0.2462, 1.487), (-9.127e-07, 0.2462, 1.556), (-1.018e-06, 0.2758, 1.502), (-1.015e-06, 0.2758, 1.541), (-0.0942, 0.2274, 1.493), (-0.0942, 0.2274, 1.562), (-0.1055, 0.2548, 1.508), (-0.1055, 0.2548, 1.548), (-0.1741, 0.1741, 1.5), (-0.1741, 0.1741, 1.569), (-0.195, 0.195, 1.514), (-0.195, 0.195, 1.554), (-0.2274, 0.0942, 1.506), (-0.2274, 0.0942, 1.575), (-0.2548, 0.1055, 1.521), (-0.2548, 0.1055, 1.56), (-0.2462, -6.043e-08, 1.512), (-0.2462, -5.523e-08, 1.581), (-0.2758, -6.638e-08, 1.527), (-0.2758, -6.341e-08, 1.566), (-0.2274, -0.0942, 1.518), (-0.2274, -0.0942, 1.587), (-0.2548, -0.1055, 1.533), (-0.2548, -0.1055, 1.572), (-0.1741, -0.1741, 1.525), (-0.1741, -0.1741, 1.593), (-0.195, -0.195, 1.539), (-0.195, -0.195, 1.579), (-0.0942, -0.2274, 1.531), (-0.0942, -0.2274, 1.6), (-0.1055, -0.2548, 1.546), (-0.1055, -0.2548, 1.585), (1.081e-06, -0.2462, 1.537), (1.076e-06, -0.2462, 1.606), (1.219e-06, -0.2758, 1.552), (1.216e-06, -0.2758, 1.591), (0.0942, -0.2274, 1.543), (0.0942, -0.2274, 1.612), (0.1055, -0.2548, 1.558), (0.1055, -0.2548, 1.597), (0.1741, -0.1741, 1.549), (0.1741, -0.1741, 1.618), (0.195, -0.195, 1.564), (0.195, -0.195, 1.603), (0.2274, -0.0942, 1.556), (0.2274, -0.0942, 1.624), (0.2548, -0.1055, 1.57), (0.2548, -0.1055, 1.61), (0.2462, 3.754e-07, 1.562), (0.2462, 3.702e-07, 1.631), (0.2758, 4.192e-07, 1.577), (0.2758, 4.163e-07, 1.616), (0.2274, 0.0942, 1.568), (0.2274, 0.0942, 1.637), (0.2548, 0.1055, 1.583), (0.2548, 0.1055, 1.622), (0.1741, 0.1741, 1.574), (0.1741, 0.1741, 1.643), (0.195, 0.195, 1.589), (0.195, 0.195, 1.628), (0.0942, 0.2274, 1.581), (0.0942, 0.2274, 1.649), (0.1055, 0.2548, 1.595), (0.1055, 0.2548, 1.635), (-1.548e-06, 0.2462, 1.587), (-1.543e-06, 0.2462, 1.656), (-1.724e-06, 0.2758, 1.602), (-1.721e-06, 0.2758, 1.641), (-0.0942, 0.2274, 1.593), (-0.0942, 0.2274, 1.662), (-0.1055, 0.2548, 1.608), (-0.1055, 0.2548, 1.647), (-0.1741, 0.1741, 1.599), (-0.1741, 0.1741, 1.668), (-0.195, 0.195, 1.614), (-0.195, 0.195, 1.653), (-0.2274, 0.0942, 1.605), (-0.2274, 0.0942, 1.674), (-0.2548, 0.1055, 1.62), (-0.2548, 0.1055, 1.659), (-0.2462, -6.904e-07, 1.612), (-0.2462, -6.852e-07, 1.68), (-0.2758, -7.721e-07, 1.626), (-0.2758, -7.691e-07, 1.666), (-0.2274, -0.0942, 1.618), (-0.2274, -0.0942, 1.687), (-0.2548, -0.1055, 1.633), (-0.2548, -0.1055, 1.672), (-0.1741, -0.1741, 1.624), (-0.1741, -0.1741, 1.693), (-0.195, -0.195, 1.639), (-0.195, -0.195, 1.678), (-0.0942, -0.2274, 1.63), (-0.0942, -0.2274, 1.699), (-0.1055, -0.2548, 1.645), (-0.1055, -0.2548, 1.684), (-1.671e-07, -0.2462, 1.636), (-1.723e-07, -0.2462, 1.705), (-1.794e-07, -0.2758, 1.651), (-1.824e-07, -0.2758, 1.691), (0.0942, -0.2274, 1.643), (0.0942, -0.2274, 1.712), (0.1055, -0.2548, 1.657), (0.1055, -0.2548, 1.697), (0.1741, -0.1741, 1.649), (0.1741, -0.1741, 1.718), (0.195, -0.195, 1.664), (0.195, -0.195, 1.703), (0.2274, -0.0942, 1.655), (0.2274, -0.0942, 1.724), (0.2548, -0.1055, 1.67), (0.2548, -0.1055, 1.709), (0.2462, 1.005e-06, 1.661), (0.2462, 1e-06, 1.73), (0.2758, 1.125e-06, 1.676), (0.2758, 1.122e-06, 1.715), (0.2274, 0.0942, 1.668), (0.2274, 0.0942, 1.736), (0.2548, 0.1055, 1.682), (0.2548, 0.1055, 1.722), (0.1741, 0.1741, 1.674), (0.1741, 0.1741, 1.743), (0.195, 0.195, 1.689), (0.195, 0.195, 1.728), (0.0942, 0.2274, 1.68), (0.0942, 0.2274, 1.749), (0.1055, 0.2548, 1.695), (0.1055, 0.2548, 1.734), (-2.997e-07, 0.2462, 1.686), (-2.945e-07, 0.2462, 1.755), (-3.253e-07, 0.2758, 1.701), (-3.223e-07, 0.2758, 1.74), (-0.0942, 0.2274, 1.692), (-0.0942, 0.2274, 1.761), (-0.1055, 0.2548, 1.707), (-0.1055, 0.2548, 1.746), (-0.1741, 0.1741, 1.699), (-0.1741, 0.1741, 1.767), (-0.195, 0.195, 1.713), (-0.195, 0.195, 1.753), (-0.2274, 0.0942, 1.705), (-0.2274, 0.0942, 1.774), (-0.2548, 0.1055, 1.72), (-0.2548, 0.1055, 1.759), (-0.2462, -1.32e-06, 1.711), (-0.2462, -1.315e-06, 1.78), (-0.2758, -1.478e-06, 1.726), (-0.2758, -1.475e-06, 1.765), (-1.044e-07, 0.2167, 1.824), (-7.591e-08, 0.2532, 1.788), (0.04228, 0.2125, 1.824), (0.0494, 0.2484, 1.788), (0.08293, 0.2002, 1.824), (0.0969, 0.2339, 1.788), (0.1204, 0.1802, 1.824), (0.1407, 0.2105, 1.788), (0.1532, 0.1532, 1.824), (0.1791, 0.1791, 1.788), (0.1802, 0.1204, 1.824), (0.2105, 0.1407, 1.788), (0.2002, 0.08293, 1.824), (0.2339, 0.0969, 1.788), (0.2125, 0.04228, 1.824), (0.2484, 0.0494, 1.788), (0.2167, 5.931e-09, 1.824), (0.2532, 1.912e-08, 1.788), (0.2125, -0.04228, 1.824), (0.2484, -0.0494, 1.788), (0.2002, -0.08293, 1.824), (0.2339, -0.0969, 1.788), (0.1802, -0.1204, 1.824), (0.2105, -0.1407, 1.788), (0.1532, -0.1532, 1.824), (0.1791, -0.1791, 1.788), (0.1204, -0.1802, 1.824), (0.1407, -0.2105, 1.788), (0.08293, -0.2002, 1.824), (0.0969, -0.2339, 1.788), (0.04228, -0.2125, 1.824), (0.0494, -0.2484, 1.788), (-1.314e-07, -0.2167, 1.824), (-1.584e-07, -0.2532, 1.788), (-0.04228, -0.2125, 1.824), (-0.0494, -0.2484, 1.788), (-0.08293, -0.2002, 1.824), (-0.0969, -0.2339, 1.788), (-0.1204, -0.1802, 1.824), (-0.1407, -0.2105, 1.788), (-0.1532, -0.1532, 1.824), (-0.1791, -0.1791, 1.788), (-0.1802, -0.1204, 1.824), (-0.2105, -0.1407, 1.788), (-0.2002, -0.08293, 1.824), (-0.2339, -0.0969, 1.788), (-0.2125, -0.04228, 1.824), (-0.2484, -0.0494, 1.788), (-0.2167, 1.886e-07, 1.824), (-0.2532, 2.445e-07, 1.788), (-0.2125, 0.04228, 1.824), (-0.2484, 0.0494, 1.788), (-0.2002, 0.08293, 1.824), (-0.2339, 0.0969, 1.788), (-0.1802, 0.1204, 1.824), (-0.2105, 0.1407, 1.788), (-0.1532, 0.1532, 1.824), (-0.1791, 0.1791, 1.788), (-0.1204, 0.1802, 1.824), (-0.1407, 0.2105, 1.788), (-0.08293, 0.2002, 1.824), (-0.0969, 0.2339, 1.788), (-0.04228, 0.2125, 1.824), (-0.0494, 0.2484, 1.788)], [], [(31, 1187, 1125, 0), (2, 1129, 1131, 3), (3, 1131, 1133, 4), (4, 1133, 1135, 5), (5, 1135, 1137, 6), (6, 1137, 1139, 7), (7, 1139, 1141, 8), (8, 1141, 1143, 9), (9, 1143, 1145, 10), (10, 1145, 1147, 11), (11, 1147, 1149, 12), (12, 1149, 1151, 13), (13, 1151, 1153, 14), (14, 1153, 1155, 15), (15, 1155, 1157, 16), (16, 1157, 1159, 17), (17, 1159, 1161, 18), (18, 1161, 1163, 19), (19, 1163, 1165, 20), (20, 1165, 1167, 21), (21, 1167, 1169, 22), (22, 1169, 1171, 23), (23, 1171, 1173, 24), (24, 1173, 1175, 25), (25, 1175, 1177, 26), (26, 1177, 1179, 27), (27, 1179, 1181, 28), (28, 1181, 1183, 29), (29, 1183, 1185, 30), (30, 1185, 1187, 31), (1, 1127, 1129, 2), (1126, 1124, 1186, 1184, 1182, 1180, 1178, 1176, 1174, 1172, 1170, 1168, 1166, 1164, 1162, 1160, 1158, 1156, 1154, 1152, 1150, 1148, 1146, 1144, 1142, 1140, 1138, 1136, 1134, 1132, 1130, 1128), (0, 1, 2, 3, 4, 5, 6, 7, 8, 9, 10, 11, 12, 13, 14, 15, 16, 17, 18, 19, 20, 21, 22, 23, 24, 25, 26, 27, 28, 29, 30, 31), (35, 34, 38, 39), (39, 38, 42, 43), (43, 42, 46, 47), (47, 46, 50, 51), (51, 50, 54, 55), (55, 54, 58, 59), (59, 58, 62, 63), (63, 62, 66, 67), (67, 66, 70, 71), (71, 70, 74, 75), (75, 74, 78, 79), (79, 78, 82, 83), (83, 82, 86, 87), (87, 86, 90, 91), (91, 90, 94, 95), (95, 94, 98, 99), (99, 98, 102, 103), (103, 102, 106, 107), (107, 106, 110, 111), (111, 110, 114, 115), (115, 114, 118, 119), (119, 118, 122, 123), (123, 122, 126, 127), (127, 126, 130, 131), (131, 130, 134, 135), (135, 134, 138, 139), (139, 138, 142, 143), (143, 142, 146, 147), (147, 146, 150, 151), (151, 150, 154, 155), (155, 154, 158, 159), (159, 158, 162, 163), (163, 162, 166, 167), (167, 166, 170, 171), (171, 170, 174, 175), (175, 174, 178, 179), (179, 178, 182, 183), (183, 182, 186, 187), (187, 186, 190, 191), (191, 190, 194, 195), (195, 194, 198, 199), (199, 198, 202, 203), (203, 202, 206, 207), (207, 206, 210, 211), (211, 210, 214, 215), (215, 214, 218, 219), (219, 218, 222, 223), (223, 222, 226, 227), (227, 226, 230, 231), (231, 230, 234, 235), (235, 234, 238, 239), (239, 238, 242, 243), (243, 242, 246, 247), (247, 246, 250, 251), (251, 250, 254, 255), (255, 254, 258, 259), (259, 258, 262, 263), (263, 262, 266, 267), (267, 266, 270, 271), (271, 270, 274, 275), (275, 274, 278, 279), (279, 278, 282, 283), (283, 282, 286, 287), (287, 286, 290, 291), (291, 290, 294, 295), (295, 294, 298, 299), (299, 298, 302, 303), (303, 302, 306, 307), (307, 306, 310, 311), (311, 310, 314, 315), (315, 314, 318, 319), (319, 318, 322, 323), (323, 322, 326, 327), (327, 326, 330, 331), (331, 330, 334, 335), (335, 334, 338, 339), (339, 338, 342, 343), (343, 342, 346, 347), (347, 346, 350, 351), (351, 350, 354, 355), (355, 354, 358, 359), (359, 358, 362, 363), (363, 362, 366, 367), (367, 366, 370, 371), (371, 370, 374, 375), (375, 374, 378, 379), (379, 378, 382, 383), (383, 382, 386, 387), (387, 386, 390, 391), (391, 390, 394, 395), (395, 394, 398, 399), (399, 398, 402, 403), (403, 402, 406, 407), (407, 406, 410, 411), (411, 410, 414, 415), (415, 414, 418, 419), (419, 418, 422, 423), (423, 422, 426, 427), (427, 426, 430, 431), (431, 430, 434, 435), (435, 434, 438, 439), (439, 438, 442, 443), (443, 442, 446, 447), (447, 446, 450, 451), (451, 450, 454, 455), (455, 454, 458, 459), (459, 458, 462, 463), (463, 462, 466, 467), (467, 466, 470, 471), (471, 470, 474, 475), (475, 474, 478, 479), (479, 478, 482, 483), (483, 482, 486, 487), (487, 486, 490, 491), (491, 490, 494, 495), (495, 494, 498, 499), (499, 498, 502, 503), (503, 502, 506, 507), (507, 506, 510, 511), (511, 510, 514, 515), (515, 514, 518, 519), (519, 518, 522, 523), (523, 522, 526, 527), (527, 526, 530, 531), (531, 530, 534, 535), (535, 534, 538, 539), (539, 538, 542, 543), (543, 542, 546, 547), (547, 546, 550, 551), (551, 550, 554, 555), (555, 554, 558, 559), (559, 558, 562, 563), (563, 562, 566, 567), (567, 566, 570, 571), (571, 570, 574, 575), (575, 574, 578, 579), (579, 578, 582, 583), (583, 582, 586, 587), (587, 586, 590, 591), (591, 590, 594, 595), (595, 594, 598, 599), (599, 598, 602, 603), (603, 602, 606, 607), (607, 606, 610, 611), (611, 610, 614, 615), (615, 614, 618, 619), (619, 618, 622, 623), (623, 622, 626, 627), (627, 626, 630, 631), (631, 630, 634, 635), (635, 634, 638, 639), (639, 638, 642, 643), (643, 642, 646, 647), (647, 646, 650, 651), (651, 650, 654, 655), (655, 654, 658, 659), (659, 658, 662, 663), (663, 662, 666, 667), (667, 666, 670, 671), (671, 670, 674, 675), (675, 674, 678, 679), (679, 678, 682, 683), (683, 682, 686, 687), (687, 686, 690, 691), (691, 690, 694, 695), (695, 694, 698, 699), (699, 698, 702, 703), (703, 702, 706, 707), (707, 706, 710, 711), (711, 710, 714, 715), (715, 714, 718, 719), (719, 718, 722, 723), (723, 722, 726, 727), (727, 726, 730, 731), (731, 730, 734, 735), (735, 734, 738, 739), (739, 738, 742, 743), (743, 742, 746, 747), (747, 746, 750, 751), (751, 750, 754, 755), (755, 754, 758, 759), (759, 758, 762, 763), (763, 762, 766, 767), (767, 766, 770, 771), (771, 770, 774, 775), (775, 774, 778, 779), (779, 778, 782, 783), (783, 782, 786, 787), (787, 786, 790, 791), (791, 790, 794, 795), (795, 794, 798, 799), (799, 798, 802, 803), (803, 802, 806, 807), (807, 806, 810, 811), (811, 810, 814, 815), (815, 814, 818, 819), (819, 818, 822, 823), (823, 822, 826, 827), (827, 826, 830, 831), (831, 830, 834, 835), (835, 834, 838, 839), (839, 838, 842, 843), (843, 842, 846, 847), (847, 846, 850, 851), (851, 850, 854, 855), (855, 854, 858, 859), (859, 858, 862, 863), (863, 862, 866, 867), (867, 866, 870, 871), (871, 870, 874, 875), (875, 874, 878, 879), (879, 878, 882, 883), (883, 882, 886, 887), (887, 886, 890, 891), (891, 890, 894, 895), (895, 894, 898, 899), (899, 898, 902, 903), (903, 902, 906, 907), (907, 906, 910, 911), (911, 910, 914, 915), (915, 914, 918, 919), (919, 918, 922, 923), (923, 922, 926, 927), (927, 926, 930, 931), (931, 930, 934, 935), (935, 934, 938, 939), (939, 938, 942, 943), (943, 942, 946, 947), (947, 946, 950, 951), (951, 950, 954, 955), (955, 954, 958, 959), (959, 958, 962, 963), (963, 962, 966, 967), (967, 966, 970, 971), (971, 970, 974, 975), (975, 974, 978, 979), (979, 978, 982, 983), (983, 982, 986, 987), (987, 986, 990, 991), (991, 990, 994, 995), (995, 994, 998, 999), (999, 998, 1002, 1003), (1003, 1002, 1006, 1007), (1007, 1006, 1010, 1011), (1011, 1010, 1014, 1015), (1015, 1014, 1018, 1019), (1019, 1018, 1022, 1023), (1023, 1022, 1026, 1027), (1027, 1026, 1030, 1031), (1031, 1030, 1034, 1035), (1035, 1034, 1038, 1039), (1039, 1038, 1042, 1043), (1043, 1042, 1046, 1047), (1047, 1046, 1050, 1051), (1051, 1050, 1054, 1055), (1055, 1054, 1058, 1059), (1059, 1058, 1062, 1063), (1063, 1062, 1066, 1067), (1067, 1066, 1070, 1071), (1071, 1070, 1074, 1075), (1075, 1074, 1078, 1079), (1079, 1078, 1082, 1083), (1083, 1082, 1086, 1087), (1087, 1086, 1090, 1091), (1091, 1090, 1094, 1095), (1095, 1094, 1098, 1099), (1099, 1098, 1102, 1103), (1103, 1102, 1106, 1107), (1107, 1106, 1110, 1111), (1111, 1110, 1114, 1115), (1115, 1114, 1118, 1119), (1119, 1118, 1122, 1123), (34, 32, 36, 38), (38, 36, 40, 42), (42, 40, 44, 46), (46, 44, 48, 50), (50, 48, 52, 54), (54, 52, 56, 58), (58, 56, 60, 62), (62, 60, 64, 66), (66, 64, 68, 70), (70, 68, 72, 74), (74, 72, 76, 78), (78, 76, 80, 82), (82, 80, 84, 86), (86, 84, 88, 90), (90, 88, 92, 94), (94, 92, 96, 98), (98, 96, 100, 102), (102, 100, 104, 106), (106, 104, 108, 110), (110, 108, 112, 114), (114, 112, 116, 118), (118, 116, 120, 122), (122, 120, 124, 126), (126, 124, 128, 130), (130, 128, 132, 134), (134, 132, 136, 138), (138, 136, 140, 142), (142, 140, 144, 146), (146, 144, 148, 150), (150, 148, 152, 154), (154, 152, 156, 158), (158, 156, 160, 162), (162, 160, 164, 166), (166, 164, 168, 170), (170, 168, 172, 174), (174, 172, 176, 178), (178, 176, 180, 182), (182, 180, 184, 186), (186, 184, 188, 190), (190, 188, 192, 194), (194, 192, 196, 198), (198, 196, 200, 202), (202, 200, 204, 206), (206, 204, 208, 210), (210, 208, 212, 214), (214, 212, 216, 218), (218, 216, 220, 222), (222, 220, 224, 226), (226, 224, 228, 230), (230, 228, 232, 234), (234, 232, 236, 238), (238, 236, 240, 242), (242, 240, 244, 246), (246, 244, 248, 250), (250, 248, 252, 254), (254, 252, 256, 258), (258, 256, 260, 262), (262, 260, 264, 266), (266, 264, 268, 270), (270, 268, 272, 274), (274, 272, 276, 278), (278, 276, 280, 282), (282, 280, 284, 286), (286, 284, 288, 290), (290, 288, 292, 294), (294, 292, 296, 298), (298, 296, 300, 302), (302, 300, 304, 306), (306, 304, 308, 310), (310, 308, 312, 314), (314, 312, 316, 318), (318, 316, 320, 322), (322, 320, 324, 326), (326, 324, 328, 330), (330, 328, 332, 334), (334, 332, 336, 338), (338, 336, 340, 342), (342, 340, 344, 346), (346, 344, 348, 350), (350, 348, 352, 354), (354, 352, 356, 358), (358, 356, 360, 362), (362, 360, 364, 366), (366, 364, 368, 370), (370, 368, 372, 374), (374, 372, 376, 378), (378, 376, 380, 382), (382, 380, 384, 386), (386, 384, 388, 390), (390, 388, 392, 394), (394, 392, 396, 398), (398, 396, 400, 402), (402, 400, 404, 406), (406, 404, 408, 410), (410, 408, 412, 414), (414, 412, 416, 418), (418, 416, 420, 422), (422, 420, 424, 426), (426, 424, 428, 430), (430, 428, 432, 434), (434, 432, 436, 438), (438, 436, 440, 442), (442, 440, 444, 446), (446, 444, 448, 450), (450, 448, 452, 454), (454, 452, 456, 458), (458, 456, 460, 462), (462, 460, 464, 466), (466, 464, 468, 470), (470, 468, 472, 474), (474, 472, 476, 478), (478, 476, 480, 482), (482, 480, 484, 486), (486, 484, 488, 490), (490, 488, 492, 494), (494, 492, 496, 498), (498, 496, 500, 502), (502, 500, 504, 506), (506, 504, 508, 510), (510, 508, 512, 514), (514, 512, 516, 518), (518, 516, 520, 522), (522, 520, 524, 526), (526, 524, 528, 530), (530, 528, 532, 534), (534, 532, 536, 538), (538, 536, 540, 542), (542, 540, 544, 546), (546, 544, 548, 550), (550, 548, 552, 554), (554, 552, 556, 558), (558, 556, 560, 562), (562, 560, 564, 566), (566, 564, 568, 570), (570, 568, 572, 574), (574, 572, 576, 578), (578, 576, 580, 582), (582, 580, 584, 586), (586, 584, 588, 590), (590, 588, 592, 594), (594, 592, 596, 598), (598, 596, 600, 602), (602, 600, 604, 606), (606, 604, 608, 610), (610, 608, 612, 614), (614, 612, 616, 618), (618, 616, 620, 622), (622, 620, 624, 626), (626, 624, 628, 630), (630, 628, 632, 634), (634, 632, 636, 638), (638, 636, 640, 642), (642, 640, 644, 646), (646, 644, 648, 650), (650, 648, 652, 654), (654, 652, 656, 658), (658, 656, 660, 662), (662, 660, 664, 666), (666, 664, 668, 670), (670, 668, 672, 674), (674, 672, 676, 678), (678, 676, 680, 682), (682, 680, 684, 686), (686, 684, 688, 690), (690, 688, 692, 694), (694, 692, 696, 698), (698, 696, 700, 702), (702, 700, 704, 706), (706, 704, 708, 710), (710, 708, 712, 714), (714, 712, 716, 718), (718, 716, 720, 722), (722, 720, 724, 726), (726, 724, 728, 730), (730, 728, 732, 734), (734, 732, 736, 738), (738, 736, 740, 742), (742, 740, 744, 746), (746, 744, 748, 750), (750, 748, 752, 754), (754, 752, 756, 758), (758, 756, 760, 762), (762, 760, 764, 766), (766, 764, 768, 770), (770, 768, 772, 774), (774, 772, 776, 778), (778, 776, 780, 782), (782, 780, 784, 786), (786, 784, 788, 790), (790, 788, 792, 794), (794, 792, 796, 798), (798, 796, 800, 802), (802, 800, 804, 806), (806, 804, 808, 810), (810, 808, 812, 814), (814, 812, 816, 818), (818, 816, 820, 822), (822, 820, 824, 826), (826, 824, 828, 830), (830, 828, 832, 834), (834, 832, 836, 838), (838, 836, 840, 842), (842, 840, 844, 846), (846, 844, 848, 850), (850, 848, 852, 854), (854, 852, 856, 858), (858, 856, 860, 862), (862, 860, 864, 866), (866, 864, 868, 870), (870, 868, 872, 874), (874, 872, 876, 878), (878, 876, 880, 882), (882, 880, 884, 886), (886, 884, 888, 890), (890, 888, 892, 894), (894, 892, 896, 898), (898, 896, 900, 902), (902, 900, 904, 906), (906, 904, 908, 910), (910, 908, 912, 914), (914, 912, 916, 918), (918, 916, 920, 922), (922, 920, 924, 926), (926, 924, 928, 930), (930, 928, 932, 934), (934, 932, 936, 938), (938, 936, 940, 942), (942, 940, 944, 946), (946, 944, 948, 950), (950, 948, 952, 954), (954, 952, 956, 958), (958, 956, 960, 962), (962, 960, 964, 966), (966, 964, 968, 970), (970, 968, 972, 974), (974, 972, 976, 978), (978, 976, 980, 982), (982, 980, 984, 986), (986, 984, 988, 990), (990, 988, 992, 994), (994, 992, 996, 998), (998, 996, 1000, 1002), (1002, 1000, 1004, 1006), (1006, 1004, 1008, 1010), (1010, 1008, 1012, 1014), (1014, 1012, 1016, 1018), (1018, 1016, 1020, 1022), (1022, 1020, 1024, 1026), (1026, 1024, 1028, 1030), (1030, 1028, 1032, 1034), (1034, 1032, 1036, 1038), (1038, 1036, 1040, 1042), (1042, 1040, 1044, 1046), (1046, 1044, 1048, 1050), (1050, 1048, 1052, 1054), (1054, 1052, 1056, 1058), (1058, 1056, 1060, 1062), (1062, 1060, 1064, 1066), (1066, 1064, 1068, 1070), (1070, 1068, 1072, 1074), (1074, 1072, 1076, 1078), (1078, 1076, 1080, 1082), (1082, 1080, 1084, 1086), (1086, 1084, 1088, 1090), (1090, 1088, 1092, 1094), (1094, 1092, 1096, 1098), (1098, 1096, 1100, 1102), (1102, 1100, 1104, 1106), (1106, 1104, 1108, 1110), (1110, 1108, 1112, 1114), (1114, 1112, 1116, 1118), (1118, 1116, 1120, 1122), (33, 35, 39, 37), (37, 39, 43, 41), (41, 43, 47, 45), (45, 47, 51, 49), (49, 51, 55, 53), (53, 55, 59, 57), (57, 59, 63, 61), (61, 63, 67, 65), (65, 67, 71, 69), (69, 71, 75, 73), (73, 75, 79, 77), (77, 79, 83, 81), (81, 83, 87, 85), (85, 87, 91, 89), (89, 91, 95, 93), (93, 95, 99, 97), (97, 99, 103, 101), (101, 103, 107, 105), (105, 107, 111, 109), (109, 111, 115, 113), (113, 115, 119, 117), (117, 119, 123, 121), (121, 123, 127, 125), (125, 127, 131, 129), (129, 131, 135, 133), (133, 135, 139, 137), (137, 139, 143, 141), (141, 143, 147, 145), (145, 147, 151, 149), (149, 151, 155, 153), (153, 155, 159, 157), (157, 159, 163, 161), (161, 163, 167, 165), (165, 167, 171, 169), (169, 171, 175, 173), (173, 175, 179, 177), (177, 179, 183, 181), (181, 183, 187, 185), (185, 187, 191, 189), (189, 191, 195, 193), (193, 195, 199, 197), (197, 199, 203, 201), (201, 203, 207, 205), (205, 207, 211, 209), (209, 211, 215, 213), (213, 215, 219, 217), (217, 219, 223, 221), (221, 223, 227, 225), (225, 227, 231, 229), (229, 231, 235, 233), (233, 235, 239, 237), (237, 239, 243, 241), (241, 243, 247, 245), (245, 247, 251, 249), (249, 251, 255, 253), (253, 255, 259, 257), (257, 259, 263, 261), (261, 263, 267, 265), (265, 267, 271, 269), (269, 271, 275, 273), (273, 275, 279, 277), (277, 279, 283, 281), (281, 283, 287, 285), (285, 287, 291, 289), (289, 291, 295, 293), (293, 295, 299, 297), (297, 299, 303, 301), (301, 303, 307, 305), (305, 307, 311, 309), (309, 311, 315, 313), (313, 315, 319, 317), (317, 319, 323, 321), (321, 323, 327, 325), (325, 327, 331, 329), (329, 331, 335, 333), (333, 335, 339, 337), (337, 339, 343, 341), (341, 343, 347, 345), (345, 347, 351, 349), (349, 351, 355, 353), (353, 355, 359, 357), (357, 359, 363, 361), (361, 363, 367, 365), (365, 367, 371, 369), (369, 371, 375, 373), (373, 375, 379, 377), (377, 379, 383, 381), (381, 383, 387, 385), (385, 387, 391, 389), (389, 391, 395, 393), (393, 395, 399, 397), (397, 399, 403, 401), (401, 403, 407, 405), (405, 407, 411, 409), (409, 411, 415, 413), (413, 415, 419, 417), (417, 419, 423, 421), (421, 423, 427, 425), (425, 427, 431, 429), (429, 431, 435, 433), (433, 435, 439, 437), (437, 439, 443, 441), (441, 443, 447, 445), (445, 447, 451, 449), (449, 451, 455, 453), (453, 455, 459, 457), (457, 459, 463, 461), (461, 463, 467, 465), (465, 467, 471, 469), (469, 471, 475, 473), (473, 475, 479, 477), (477, 479, 483, 481), (481, 483, 487, 485), (485, 487, 491, 489), (489, 491, 495, 493), (493, 495, 499, 497), (497, 499, 503, 501), (501, 503, 507, 505), (505, 507, 511, 509), (509, 511, 515, 513), (513, 515, 519, 517), (517, 519, 523, 521), (521, 523, 527, 525), (525, 527, 531, 529), (529, 531, 535, 533), (533, 535, 539, 537), (537, 539, 543, 541), (541, 543, 547, 545), (545, 547, 551, 549), (549, 551, 555, 553), (553, 555, 559, 557), (557, 559, 563, 561), (561, 563, 567, 565), (565, 567, 571, 569), (569, 571, 575, 573), (573, 575, 579, 577), (577, 579, 583, 581), (581, 583, 587, 585), (585, 587, 591, 589), (589, 591, 595, 593), (593, 595, 599, 597), (597, 599, 603, 601), (601, 603, 607, 605), (605, 607, 611, 609), (609, 611, 615, 613), (613, 615, 619, 617), (617, 619, 623, 621), (621, 623, 627, 625), (625, 627, 631, 629), (629, 631, 635, 633), (633, 635, 639, 637), (637, 639, 643, 641), (641, 643, 647, 645), (645, 647, 651, 649), (649, 651, 655, 653), (653, 655, 659, 657), (657, 659, 663, 661), (661, 663, 667, 665), (665, 667, 671, 669), (669, 671, 675, 673), (673, 675, 679, 677), (677, 679, 683, 681), (681, 683, 687, 685), (685, 687, 691, 689), (689, 691, 695, 693), (693, 695, 699, 697), (697, 699, 703, 701), (701, 703, 707, 705), (705, 707, 711, 709), (709, 711, 715, 713), (713, 715, 719, 717), (717, 719, 723, 721), (721, 723, 727, 725), (725, 727, 731, 729), (729, 731, 735, 733), (733, 735, 739, 737), (737, 739, 743, 741), (741, 743, 747, 745), (745, 747, 751, 749), (749, 751, 755, 753), (753, 755, 759, 757), (757, 759, 763, 761), (761, 763, 767, 765), (765, 767, 771, 769), (769, 771, 775, 773), (773, 775, 779, 777), (777, 779, 783, 781), (781, 783, 787, 785), (785, 787, 791, 789), (789, 791, 795, 793), (793, 795, 799, 797), (797, 799, 803, 801), (801, 803, 807, 805), (805, 807, 811, 809), (809, 811, 815, 813), (813, 815, 819, 817), (817, 819, 823, 821), (821, 823, 827, 825), (825, 827, 831, 829), (829, 831, 835, 833), (833, 835, 839, 837), (837, 839, 843, 841), (841, 843, 847, 845), (845, 847, 851, 849), (849, 851, 855, 853), (853, 855, 859, 857), (857, 859, 863, 861), (861, 863, 867, 865), (865, 867, 871, 869), (869, 871, 875, 873), (873, 875, 879, 877), (877, 879, 883, 881), (881, 883, 887, 885), (885, 887, 891, 889), (889, 891, 895, 893), (893, 895, 899, 897), (897, 899, 903, 901), (901, 903, 907, 905), (905, 907, 911, 909), (909, 911, 915, 913), (913, 915, 919, 917), (917, 919, 923, 921), (921, 923, 927, 925), (925, 927, 931, 929), (929, 931, 935, 933), (933, 935, 939, 937), (937, 939, 943, 941), (941, 943, 947, 945), (945, 947, 951, 949), (949, 951, 955, 953), (953, 955, 959, 957), (957, 959, 963, 961), (961, 963, 967, 965), (965, 967, 971, 969), (969, 971, 975, 973), (973, 975, 979, 977), (977, 979, 983, 981), (981, 983, 987, 985), (985, 987, 991, 989), (989, 991, 995, 993), (993, 995, 999, 997), (997, 999, 1003, 1001), (1001, 1003, 1007, 1005), (1005, 1007, 1011, 1009), (1009, 1011, 1015, 1013), (1013, 1015, 1019, 1017), (1017, 1019, 1023, 1021), (1021, 1023, 1027, 1025), (1025, 1027, 1031, 1029), (1029, 1031, 1035, 1033), (1033, 1035, 1039, 1037), (1037, 1039, 1043, 1041), (1041, 1043, 1047, 1045), (1045, 1047, 1051, 1049), (1049, 1051, 1055, 1053), (1053, 1055, 1059, 1057), (1057, 1059, 1063, 1061), (1061, 1063, 1067, 1065), (1065, 1067, 1071, 1069), (1069, 1071, 1075, 1073), (1073, 1075, 1079, 1077), (1077, 1079, 1083, 1081), (1081, 1083, 1087, 1085), (1085, 1087, 1091, 1089), (1089, 1091, 1095, 1093), (1093, 1095, 1099, 1097), (1097, 1099, 1103, 1101), (1101, 1103, 1107, 1105), (1105, 1107, 1111, 1109), (1109, 1111, 1115, 1113), (1113, 1115, 1119, 1117), (1117, 1119, 1123, 1121), (1123, 1122, 1120, 1121), (35, 33, 32, 34), (1127, 1125, 1124, 1126), (1129, 1127, 1126, 1128), (1131, 1129, 1128, 1130), (1133, 1131, 1130, 1132), (1135, 1133, 1132, 1134), (1137, 1135, 1134, 1136), (1139, 1137, 1136, 1138), (1141, 1139, 1138, 1140), (1143, 1141, 1140, 1142), (1145, 1143, 1142, 1144), (1147, 1145, 1144, 1146), (1149, 1147, 1146, 1148), (1151, 1149, 1148, 1150), (1153, 1151, 1150, 1152), (1155, 1153, 1152, 1154), (1157, 1155, 1154, 1156), (1159, 1157, 1156, 1158), (1161, 1159, 1158, 1160), (1163, 1161, 1160, 1162), (1165, 1163, 1162, 1164), (1167, 1165, 1164, 1166), (1169, 1167, 1166, 1168), (1171, 1169, 1168, 1170), (1173, 1171, 1170, 1172), (1175, 1173, 1172, 1174), (1177, 1175, 1174, 1176), (1179, 1177, 1176, 1178), (1181, 1179, 1178, 1180), (1183, 1181, 1180, 1182), (1185, 1183, 1182, 1184), (1187, 1185, 1184, 1186), (1125, 1187, 1186, 1124), (0, 1125, 1127, 1)])
me_long_thread.polygons.foreach_set('use_smooth', [True] * 884)
me_long_thread.polygons.foreach_set('material_index', [1, 1, 1, 1, 1, 1, 1, 1, 1, 1, 1, 1, 1, 1, 1, 1, 1, 1, 1, 1, 1, 1, 1, 1, 1, 1, 1, 1, 1, 1, 1, 1, 1, 1, 1, 1, 1, 1, 1, 1, 1, 1, 1, 1, 1, 1, 1, 1, 1, 1, 1, 1, 1, 1, 1, 1, 1, 1, 1, 1, 1, 1, 1, 1, 1, 1, 1, 1, 1, 1, 1, 1, 1, 1, 1, 1, 1, 1, 1, 1, 1, 1, 1, 1, 1, 1, 1, 1, 1, 1, 1, 1, 1, 1, 1, 1, 1, 1, 1, 1, 1, 1, 1, 1, 1, 1, 1, 1, 1, 1, 1, 1, 1, 1, 1, 1, 1, 1, 1, 1, 1, 1, 1, 1, 1, 1, 1, 1, 1, 1, 1, 1, 1, 1, 1, 1, 1, 1, 1, 1, 1, 1, 1, 1, 1, 1, 1, 1, 1, 1, 1, 1, 1, 1, 1, 1, 1, 1, 1, 1, 1, 1, 1, 1, 1, 1, 1, 1, 1, 1, 1, 1, 1, 1, 1, 1, 1, 1, 1, 1, 1, 1, 1, 1, 1, 1, 1, 1, 1, 1, 1, 1, 1, 1, 1, 1, 1, 1, 1, 1, 1, 1, 1, 1, 1, 1, 1, 1, 1, 1, 1, 1, 1, 1, 1, 1, 1, 1, 1, 1, 1, 1, 1, 1, 1, 1, 1, 1, 1, 1, 1, 1, 1, 1, 1, 1, 1, 1, 1, 1, 1, 1, 1, 1, 1, 1, 1, 1, 1, 1, 1, 1, 1, 1, 1, 1, 1, 1, 1, 1, 1, 1, 1, 1, 1, 1, 1, 1, 1, 1, 1, 1, 1, 1, 1, 1, 1, 1, 1, 1, 1, 1, 1, 1, 1, 1, 1, 1, 1, 1, 1, 1, 1, 1, 1, 1, 1, 1, 1, 1, 1, 1, 1, 1, 1, 1, 1, 1, 1, 1, 1, 1, 1, 1, 1, 1, 1, 1, 1, 1, 1, 1, 1, 1, 1, 1, 1, 1, 1, 1, 1, 1, 1, 1, 1, 1, 1, 1, 1, 1, 1, 1, 1, 1, 1, 1, 1, 1, 1, 1, 1, 1, 1, 1, 1, 1, 1, 1, 1, 1, 1, 1, 1, 1, 1, 1, 1, 1, 1, 1, 1, 1, 1, 1, 1, 1, 1, 1, 1, 1, 1, 1, 1, 1, 1, 1, 1, 1, 1, 1, 1, 1, 1, 1, 1, 1, 1, 1, 1, 1, 1, 1, 1, 1, 1, 1, 1, 1, 1, 1, 1, 1, 1, 1, 1, 1, 1, 1, 1, 1, 1, 1, 1, 1, 1, 1, 1, 1, 1, 1, 1, 1, 1, 1, 1, 1, 1, 1, 1, 1, 1, 1, 1, 1, 1, 1, 1, 1, 1, 1, 1, 1, 1, 1, 1, 1, 1, 1, 1, 1, 1, 1, 1, 1, 1, 1, 1, 1, 1, 1, 1, 1, 1, 1, 1, 1, 1, 1, 1, 1, 1, 1, 1, 1, 1, 1, 1, 1, 1, 1, 1, 1, 1, 1, 1, 1, 1, 1, 1, 1, 1, 1, 1, 1, 1, 1, 1, 1, 1, 1, 1, 1, 1, 1, 1, 1, 1, 1, 1, 1, 1, 1, 1, 1, 1, 1, 1, 1, 1, 1, 1, 1, 1, 1, 1, 1, 1, 1, 1, 1, 1, 1, 1, 1, 1, 1, 1, 1, 1, 1, 1, 1, 1, 1, 1, 1, 1, 1, 1, 1, 1, 1, 1, 1, 1, 1, 1, 1, 1, 1, 1, 1, 1, 1, 1, 1, 1, 1, 1, 1, 1, 1, 1, 1, 1, 1, 1, 1, 1, 1, 1, 1, 1, 1, 1, 1, 1, 1, 1, 1, 1, 1, 1, 1, 1, 1, 1, 1, 1, 1, 1, 1, 1, 1, 1, 1, 1, 1, 1, 1, 1, 1, 1, 1, 1, 1, 1, 1, 1, 1, 1, 1, 1, 1, 1, 1, 1, 1, 1, 1, 1, 1, 1, 1, 1, 1, 1, 1, 1, 1, 1, 1, 1, 1, 1, 1, 1, 1, 1, 1, 1, 1, 1, 1, 1, 1, 1, 1, 1, 1, 1, 1, 1, 1, 1, 1, 1, 1, 1, 1, 1, 1, 1, 1, 1, 1, 1, 1, 1, 1, 1, 1, 1, 1, 1, 1, 1, 1, 1, 1, 1, 1, 1, 1, 1, 1, 1, 1, 1, 1, 1, 1, 1, 1, 1, 1, 1, 1, 1, 1, 1, 1, 1, 1, 1, 1, 1, 1, 1, 1, 1, 1, 1, 1, 1, 1, 1, 1, 1, 1, 1, 1, 1, 1, 1, 1, 1, 1, 1, 1, 1, 1, 1, 1, 1, 1, 1, 1, 1, 1, 1, 1, 1, 1, 1, 1, 1, 1, 1, 1, 1, 1, 1, 1, 1, 1, 1, 1, 1, 1, 1, 1, 1, 1, 1, 1, 1, 1, 1, 1, 1, 1, 1, 1, 1, 1, 1, 1, 1, 1, 1, 1, 1, 1, 1, 1, 1, 1, 1, 1, 1, 1, 1, 1, 1, 1, 1, 1, 1, 1, 1, 1, 1, 1, 1, 1, 1, 1, 1, 1, 1, 1, 1, 1, 1, 1, 1, 1, 1, 1, 1, 1, 1, 1, 1, 1, 1, 1, 1, 1, 1, 1, 1, 1, 1, 1, 1, 1, 1, 1, 1, 1, 1, 1, 1, 1, 1, 1, 1, 1, 1, 1, 1, 1, 1, 1, 1, 1, 1, 1, 1, 1, 1, 1])
_k = set([(0, 1), (0, 31), (1, 2), (2, 3), (3, 4), (4, 5), (5, 6), (6, 7), (7, 8), (8, 9), (9, 10), (10, 11), (11, 12), (12, 13), (13, 14), (14, 15), (15, 16), (16, 17), (17, 18), (18, 19), (19, 20), (20, 21), (21, 22), (22, 23), (23, 24), (24, 25), (25, 26), (26, 27), (27, 28), (28, 29), (29, 30), (30, 31), (32, 34), (33, 35), (34, 35), (34, 38), (35, 39), (38, 42), (39, 43), (42, 46), (43, 47), (46, 50), (47, 51), (50, 54), (51, 55), (54, 58), (55, 59), (58, 62), (59, 63), (62, 66), (63, 67), (66, 70), (67, 71), (70, 74), (71, 75), (74, 78), (75, 79), (78, 82), (79, 83), (82, 86), (83, 87), (86, 90), (87, 91), (90, 94), (91, 95), (94, 98), (95, 99), (98, 102), (99, 103), (102, 106), (103, 107), (106, 110), (107, 111), (110, 114), (111, 115), (114, 118), (115, 119), (118, 122), (119, 123), (122, 126), (123, 127), (126, 130), (127, 131), (130, 134), (131, 135), (134, 138), (135, 139), (138, 142), (139, 143), (142, 146), (143, 147), (146, 150), (147, 151), (150, 154), (151, 155), (154, 158), (155, 159), (158, 162), (159, 163), (162, 166), (163, 167), (166, 170), (167, 171), (170, 174), (171, 175), (174, 178), (175, 179), (178, 182), (179, 183), (182, 186), (183, 187), (186, 190), (187, 191), (190, 194), (191, 195), (194, 198), (195, 199), (198, 202), (199, 203), (202, 206), (203, 207), (206, 210), (207, 211), (210, 214), (211, 215), (214, 218), (215, 219), (218, 222), (219, 223), (222, 226), (223, 227), (226, 230), (227, 231), (230, 234), (231, 235), (234, 238), (235, 239), (238, 242), (239, 243), (242, 246), (243, 247), (246, 250), (247, 251), (250, 254), (251, 255), (254, 258), (255, 259), (258, 262), (259, 263), (262, 266), (263, 267), (266, 270), (267, 271), (270, 274), (271, 275), (274, 278), (275, 279), (278, 282), (279, 283), (282, 286), (283, 287), (286, 290), (287, 291), (290, 294), (291, 295), (294, 298), (295, 299), (298, 302), (299, 303), (302, 306), (303, 307), (306, 310), (307, 311), (310, 314), (311, 315), (314, 318), (315, 319), (318, 322), (319, 323), (322, 326), (323, 327), (326, 330), (327, 331), (330, 334), (331, 335), (334, 338), (335, 339), (338, 342), (339, 343), (342, 346), (343, 347), (346, 350), (347, 351), (350, 354), (351, 355), (354, 358), (355, 359), (358, 362), (359, 363), (362, 366), (363, 367), (366, 370), (367, 371), (370, 374), (371, 375), (374, 378), (375, 379), (378, 382), (379, 383), (382, 386), (383, 387), (386, 390), (387, 391), (390, 394), (391, 395), (394, 398), (395, 399), (398, 402), (399, 403), (402, 406), (403, 407), (406, 410), (407, 411), (410, 414), (411, 415), (414, 418), (415, 419), (418, 422), (419, 423), (422, 426), (423, 427), (426, 430), (427, 431), (430, 434), (431, 435), (434, 438), (435, 439), (438, 442), (439, 443), (442, 446), (443, 447), (446, 450), (447, 451), (450, 454), (451, 455), (454, 458), (455, 459), (458, 462), (459, 463), (462, 466), (463, 467), (466, 470), (467, 471), (470, 474), (471, 475), (474, 478), (475, 479), (478, 482), (479, 483), (482, 486), (483, 487), (486, 490), (487, 491), (490, 494), (491, 495), (494, 498), (495, 499), (498, 502), (499, 503), (502, 506), (503, 507), (506, 510), (507, 511), (510, 514), (511, 515), (514, 518), (515, 519), (518, 522), (519, 523), (522, 526), (523, 527), (526, 530), (527, 531), (530, 534), (531, 535), (534, 538), (535, 539), (538, 542), (539, 543), (542, 546), (543, 547), (546, 550), (547, 551), (550, 554), (551, 555), (554, 558), (555, 559), (558, 562), (559, 563), (562, 566), (563, 567), (566, 570), (567, 571), (570, 574), (571, 575), (574, 578), (575, 579), (578, 582), (579, 583), (582, 586), (583, 587), (586, 590), (587, 591), (590, 594), (591, 595), (594, 598), (595, 599), (598, 602), (599, 603), (602, 606), (603, 607), (606, 610), (607, 611), (610, 614), (611, 615), (614, 618), (615, 619), (618, 622), (619, 623), (622, 626), (623, 627), (626, 630), (627, 631), (630, 634), (631, 635), (634, 638), (635, 639), (638, 642), (639, 643), (642, 646), (643, 647), (646, 650), (647, 651), (650, 654), (651, 655), (654, 658), (655, 659), (658, 662), (659, 663), (662, 666), (663, 667), (666, 670), (667, 671), (670, 674), (671, 675), (674, 678), (675, 679), (678, 682), (679, 683), (682, 686), (683, 687), (686, 690), (687, 691), (690, 694), (691, 695), (694, 698), (695, 699), (698, 702), (699, 703), (702, 706), (703, 707), (706, 710), (707, 711), (710, 714), (711, 715), (714, 718), (715, 719), (718, 722), (719, 723), (722, 726), (723, 727), (726, 730), (727, 731), (730, 734), (731, 735), (734, 738), (735, 739), (738, 742), (739, 743), (742, 746), (743, 747), (746, 750), (747, 751), (750, 754), (751, 755), (754, 758), (755, 759), (758, 762), (759, 763), (762, 766), (763, 767), (766, 770), (767, 771), (770, 774), (771, 775), (774, 778), (775, 779), (778, 782), (779, 783), (782, 786), (783, 787), (786, 790), (787, 791), (790, 794), (791, 795), (794, 798), (795, 799), (798, 802), (799, 803), (802, 806), (803, 807), (806, 810), (807, 811), (810, 814), (811, 815), (814, 818), (815, 819), (818, 822), (819, 823), (822, 826), (823, 827), (826, 830), (827, 831), (830, 834), (831, 835), (834, 838), (835, 839), (838, 842), (839, 843), (842, 846), (843, 847), (846, 850), (847, 851), (850, 854), (851, 855), (854, 858), (855, 859), (858, 862), (859, 863), (862, 866), (863, 867), (866, 870), (867, 871), (870, 874), (871, 875), (874, 878), (875, 879), (878, 882), (879, 883), (882, 886), (883, 887), (886, 890), (887, 891), (890, 894), (891, 895), (894, 898), (895, 899), (898, 902), (899, 903), (902, 906), (903, 907), (906, 910), (907, 911), (910, 914), (911, 915), (914, 918), (915, 919), (918, 922), (919, 923), (922, 926), (923, 927), (926, 930), (927, 931), (930, 934), (931, 935), (934, 938), (935, 939), (938, 942), (939, 943), (942, 946), (943, 947), (946, 950), (947, 951), (950, 954), (951, 955), (954, 958), (955, 959), (958, 962), (959, 963), (962, 966), (963, 967), (966, 970), (967, 971), (970, 974), (971, 975), (974, 978), (975, 979), (978, 982), (979, 983), (982, 986), (983, 987), (986, 990), (987, 991), (990, 994), (991, 995), (994, 998), (995, 999), (998, 1002), (999, 1003), (1002, 1006), (1003, 1007), (1006, 1010), (1007, 1011), (1010, 1014), (1011, 1015), (1014, 1018), (1015, 1019), (1018, 1022), (1019, 1023), (1022, 1026), (1023, 1027), (1026, 1030), (1027, 1031), (1030, 1034), (1031, 1035), (1034, 1038), (1035, 1039), (1038, 1042), (1039, 1043), (1042, 1046), (1043, 1047), (1046, 1050), (1047, 1051), (1050, 1054), (1051, 1055), (1054, 1058), (1055, 1059), (1058, 1062), (1059, 1063), (1062, 1066), (1063, 1067), (1066, 1070), (1067, 1071), (1070, 1074), (1071, 1075), (1074, 1078), (1075, 1079), (1078, 1082), (1079, 1083), (1082, 1086), (1083, 1087), (1086, 1090), (1087, 1091), (1090, 1094), (1091, 1095), (1094, 1098), (1095, 1099), (1098, 1102), (1099, 1103), (1102, 1106), (1103, 1107), (1106, 1110), (1107, 1111), (1110, 1114), (1111, 1115), (1114, 1118), (1115, 1119), (1118, 1122), (1119, 1123), (1120, 1122), (1121, 1123), (1122, 1123), (1124, 1126), (1124, 1186), (1125, 1127), (1125, 1187), (1126, 1128), (1127, 1129), (1128, 1130), (1129, 1131), (1130, 1132), (1131, 1133), (1132, 1134), (1133, 1135), (1134, 1136), (1135, 1137), (1136, 1138), (1137, 1139), (1138, 1140), (1139, 1141), (1140, 1142), (1141, 1143), (1142, 1144), (1143, 1145), (1144, 1146), (1145, 1147), (1146, 1148), (1147, 1149), (1148, 1150), (1149, 1151), (1150, 1152), (1151, 1153), (1152, 1154), (1153, 1155), (1154, 1156), (1155, 1157), (1156, 1158), (1157, 1159), (1158, 1160), (1159, 1161), (1160, 1162), (1161, 1163), (1162, 1164), (1163, 1165), (1164, 1166), (1165, 1167), (1166, 1168), (1167, 1169), (1168, 1170), (1169, 1171), (1170, 1172), (1171, 1173), (1172, 1174), (1173, 1175), (1174, 1176), (1175, 1177), (1176, 1178), (1177, 1179), (1178, 1180), (1179, 1181), (1180, 1182), (1181, 1183), (1182, 1184), (1183, 1185), (1184, 1186), (1185, 1187)])
me_long_thread.attributes.new('sharp_edge', 'BOOLEAN', 'EDGE').data.foreach_set('value', [ (min(e.vertices), max(e.vertices)) in _k for e in me_long_thread.edges])
_k = {(0, 31): 1.0, (1125, 1187): 1.0, (2, 3): 1.0, (1129, 1131): 1.0, (3, 4): 1.0, (1131, 1133): 1.0, (4, 5): 1.0, (1133, 1135): 1.0, (5, 6): 1.0, (1135, 1137): 1.0, (6, 7): 1.0, (1137, 1139): 1.0, (7, 8): 1.0, (1139, 1141): 1.0, (8, 9): 1.0, (1141, 1143): 1.0, (9, 10): 1.0, (1143, 1145): 1.0, (10, 11): 1.0, (1145, 1147): 1.0, (11, 12): 1.0, (1147, 1149): 1.0, (12, 13): 1.0, (1149, 1151): 1.0, (13, 14): 1.0, (1151, 1153): 1.0, (14, 15): 1.0, (1153, 1155): 1.0, (15, 16): 1.0, (1155, 1157): 1.0, (16, 17): 1.0, (1157, 1159): 1.0, (17, 18): 1.0, (1159, 1161): 1.0, (18, 19): 1.0, (1161, 1163): 1.0, (19, 20): 1.0, (1163, 1165): 1.0, (20, 21): 1.0, (1165, 1167): 1.0, (21, 22): 1.0, (1167, 1169): 1.0, (22, 23): 1.0, (1169, 1171): 1.0, (23, 24): 1.0, (1171, 1173): 1.0, (24, 25): 1.0, (1173, 1175): 1.0, (25, 26): 1.0, (1175, 1177): 1.0, (26, 27): 1.0, (1177, 1179): 1.0, (27, 28): 1.0, (1179, 1181): 1.0, (28, 29): 1.0, (1181, 1183): 1.0, (29, 30): 1.0, (1183, 1185): 1.0, (30, 31): 1.0, (1185, 1187): 1.0, (1, 2): 1.0, (1127, 1129): 1.0, (1126, 1128): 1.0, (1124, 1126): 1.0, (1124, 1186): 1.0, (1184, 1186): 1.0, (1182, 1184): 1.0, (1180, 1182): 1.0, (1178, 1180): 1.0, (1176, 1178): 1.0, (1174, 1176): 1.0, (1172, 1174): 1.0, (1170, 1172): 1.0, (1168, 1170): 1.0, (1166, 1168): 1.0, (1164, 1166): 1.0, (1162, 1164): 1.0, (1160, 1162): 1.0, (1158, 1160): 1.0, (1156, 1158): 1.0, (1154, 1156): 1.0, (1152, 1154): 1.0, (1150, 1152): 1.0, (1148, 1150): 1.0, (1146, 1148): 1.0, (1144, 1146): 1.0, (1142, 1144): 1.0, (1140, 1142): 1.0, (1138, 1140): 1.0, (1136, 1138): 1.0, (1134, 1136): 1.0, (1132, 1134): 1.0, (1130, 1132): 1.0, (1128, 1130): 1.0, (0, 1): 1.0, (35, 39): 1.0, (34, 35): 1.0, (34, 38): 1.0, (39, 43): 1.0, (38, 42): 1.0, (43, 47): 1.0, (42, 46): 1.0, (47, 51): 1.0, (46, 50): 1.0, (51, 55): 1.0, (50, 54): 1.0, (55, 59): 1.0, (54, 58): 1.0, (59, 63): 1.0, (58, 62): 1.0, (63, 67): 1.0, (62, 66): 1.0, (67, 71): 1.0, (66, 70): 1.0, (71, 75): 1.0, (70, 74): 1.0, (75, 79): 1.0, (74, 78): 1.0, (79, 83): 1.0, (78, 82): 1.0, (83, 87): 1.0, (82, 86): 1.0, (87, 91): 1.0, (86, 90): 1.0, (91, 95): 1.0, (90, 94): 1.0, (95, 99): 1.0, (94, 98): 1.0, (99, 103): 1.0, (98, 102): 1.0, (103, 107): 1.0, (102, 106): 1.0, (107, 111): 1.0, (106, 110): 1.0, (111, 115): 1.0, (110, 114): 1.0, (115, 119): 1.0, (114, 118): 1.0, (119, 123): 1.0, (118, 122): 1.0, (123, 127): 1.0, (122, 126): 1.0, (127, 131): 1.0, (126, 130): 1.0, (131, 135): 1.0, (130, 134): 1.0, (135, 139): 1.0, (134, 138): 1.0, (139, 143): 1.0, (138, 142): 1.0, (143, 147): 1.0, (142, 146): 1.0, (147, 151): 1.0, (146, 150): 1.0, (151, 155): 1.0, (150, 154): 1.0, (155, 159): 1.0, (154, 158): 1.0, (159, 163): 1.0, (158, 162): 1.0, (163, 167): 1.0, (162, 166): 1.0, (167, 171): 1.0, (166, 170): 1.0, (171, 175): 1.0, (170, 174): 1.0, (175, 179): 1.0, (174, 178): 1.0, (179, 183): 1.0, (178, 182): 1.0, (183, 187): 1.0, (182, 186): 1.0, (187, 191): 1.0, (186, 190): 1.0, (191, 195): 1.0, (190, 194): 1.0, (195, 199): 1.0, (194, 198): 1.0, (199, 203): 1.0, (198, 202): 1.0, (203, 207): 1.0, (202, 206): 1.0, (207, 211): 1.0, (206, 210): 1.0, (211, 215): 1.0, (210, 214): 1.0, (215, 219): 1.0, (214, 218): 1.0, (219, 223): 1.0, (218, 222): 1.0, (223, 227): 1.0, (222, 226): 1.0, (227, 231): 1.0, (226, 230): 1.0, (231, 235): 1.0, (230, 234): 1.0, (235, 239): 1.0, (234, 238): 1.0, (239, 243): 1.0, (238, 242): 1.0, (243, 247): 1.0, (242, 246): 1.0, (247, 251): 1.0, (246, 250): 1.0, (251, 255): 1.0, (250, 254): 1.0, (255, 259): 1.0, (254, 258): 1.0, (259, 263): 1.0, (258, 262): 1.0, (263, 267): 1.0, (262, 266): 1.0, (267, 271): 1.0, (266, 270): 1.0, (271, 275): 1.0, (270, 274): 1.0, (275, 279): 1.0, (274, 278): 1.0, (279, 283): 1.0, (278, 282): 1.0, (283, 287): 1.0, (282, 286): 1.0, (287, 291): 1.0, (286, 290): 1.0, (291, 295): 1.0, (290, 294): 1.0, (295, 299): 1.0, (294, 298): 1.0, (299, 303): 1.0, (298, 302): 1.0, (303, 307): 1.0, (302, 306): 1.0, (307, 311): 1.0, (306, 310): 1.0, (311, 315): 1.0, (310, 314): 1.0, (315, 319): 1.0, (314, 318): 1.0, (319, 323): 1.0, (318, 322): 1.0, (323, 327): 1.0, (322, 326): 1.0, (327, 331): 1.0, (326, 330): 1.0, (331, 335): 1.0, (330, 334): 1.0, (335, 339): 1.0, (334, 338): 1.0, (339, 343): 1.0, (338, 342): 1.0, (343, 347): 1.0, (342, 346): 1.0, (347, 351): 1.0, (346, 350): 1.0, (351, 355): 1.0, (350, 354): 1.0, (355, 359): 1.0, (354, 358): 1.0, (359, 363): 1.0, (358, 362): 1.0, (363, 367): 1.0, (362, 366): 1.0, (367, 371): 1.0, (366, 370): 1.0, (371, 375): 1.0, (370, 374): 1.0, (375, 379): 1.0, (374, 378): 1.0, (379, 383): 1.0, (378, 382): 1.0, (383, 387): 1.0, (382, 386): 1.0, (387, 391): 1.0, (386, 390): 1.0, (391, 395): 1.0, (390, 394): 1.0, (395, 399): 1.0, (394, 398): 1.0, (399, 403): 1.0, (398, 402): 1.0, (403, 407): 1.0, (402, 406): 1.0, (407, 411): 1.0, (406, 410): 1.0, (411, 415): 1.0, (410, 414): 1.0, (415, 419): 1.0, (414, 418): 1.0, (419, 423): 1.0, (418, 422): 1.0, (423, 427): 1.0, (422, 426): 1.0, (427, 431): 1.0, (426, 430): 1.0, (431, 435): 1.0, (430, 434): 1.0, (435, 439): 1.0, (434, 438): 1.0, (439, 443): 1.0, (438, 442): 1.0, (443, 447): 1.0, (442, 446): 1.0, (447, 451): 1.0, (446, 450): 1.0, (451, 455): 1.0, (450, 454): 1.0, (455, 459): 1.0, (454, 458): 1.0, (459, 463): 1.0, (458, 462): 1.0, (463, 467): 1.0, (462, 466): 1.0, (467, 471): 1.0, (466, 470): 1.0, (471, 475): 1.0, (470, 474): 1.0, (475, 479): 1.0, (474, 478): 1.0, (479, 483): 1.0, (478, 482): 1.0, (483, 487): 1.0, (482, 486): 1.0, (487, 491): 1.0, (486, 490): 1.0, (491, 495): 1.0, (490, 494): 1.0, (495, 499): 1.0, (494, 498): 1.0, (499, 503): 1.0, (498, 502): 1.0, (503, 507): 1.0, (502, 506): 1.0, (507, 511): 1.0, (506, 510): 1.0, (511, 515): 1.0, (510, 514): 1.0, (515, 519): 1.0, (514, 518): 1.0, (519, 523): 1.0, (518, 522): 1.0, (523, 527): 1.0, (522, 526): 1.0, (527, 531): 1.0, (526, 530): 1.0, (531, 535): 1.0, (530, 534): 1.0, (535, 539): 1.0, (534, 538): 1.0, (539, 543): 1.0, (538, 542): 1.0, (543, 547): 1.0, (542, 546): 1.0, (547, 551): 1.0, (546, 550): 1.0, (551, 555): 1.0, (550, 554): 1.0, (555, 559): 1.0, (554, 558): 1.0, (559, 563): 1.0, (558, 562): 1.0, (563, 567): 1.0, (562, 566): 1.0, (567, 571): 1.0, (566, 570): 1.0, (571, 575): 1.0, (570, 574): 1.0, (575, 579): 1.0, (574, 578): 1.0, (579, 583): 1.0, (578, 582): 1.0, (583, 587): 1.0, (582, 586): 1.0, (587, 591): 1.0, (586, 590): 1.0, (591, 595): 1.0, (590, 594): 1.0, (595, 599): 1.0, (594, 598): 1.0, (599, 603): 1.0, (598, 602): 1.0, (603, 607): 1.0, (602, 606): 1.0, (607, 611): 1.0, (606, 610): 1.0, (611, 615): 1.0, (610, 614): 1.0, (615, 619): 1.0, (614, 618): 1.0, (619, 623): 1.0, (618, 622): 1.0, (623, 627): 1.0, (622, 626): 1.0, (627, 631): 1.0, (626, 630): 1.0, (631, 635): 1.0, (630, 634): 1.0, (635, 639): 1.0, (634, 638): 1.0, (639, 643): 1.0, (638, 642): 1.0, (643, 647): 1.0, (642, 646): 1.0, (647, 651): 1.0, (646, 650): 1.0, (651, 655): 1.0, (650, 654): 1.0, (655, 659): 1.0, (654, 658): 1.0, (659, 663): 1.0, (658, 662): 1.0, (663, 667): 1.0, (662, 666): 1.0, (667, 671): 1.0, (666, 670): 1.0, (671, 675): 1.0, (670, 674): 1.0, (675, 679): 1.0, (674, 678): 1.0, (679, 683): 1.0, (678, 682): 1.0, (683, 687): 1.0, (682, 686): 1.0, (687, 691): 1.0, (686, 690): 1.0, (691, 695): 1.0, (690, 694): 1.0, (695, 699): 1.0, (694, 698): 1.0, (699, 703): 1.0, (698, 702): 1.0, (703, 707): 1.0, (702, 706): 1.0, (707, 711): 1.0, (706, 710): 1.0, (711, 715): 1.0, (710, 714): 1.0, (715, 719): 1.0, (714, 718): 1.0, (719, 723): 1.0, (718, 722): 1.0, (723, 727): 1.0, (722, 726): 1.0, (727, 731): 1.0, (726, 730): 1.0, (731, 735): 1.0, (730, 734): 1.0, (735, 739): 1.0, (734, 738): 1.0, (739, 743): 1.0, (738, 742): 1.0, (743, 747): 1.0, (742, 746): 1.0, (747, 751): 1.0, (746, 750): 1.0, (751, 755): 1.0, (750, 754): 1.0, (755, 759): 1.0, (754, 758): 1.0, (759, 763): 1.0, (758, 762): 1.0, (763, 767): 1.0, (762, 766): 1.0, (767, 771): 1.0, (766, 770): 1.0, (771, 775): 1.0, (770, 774): 1.0, (775, 779): 1.0, (774, 778): 1.0, (779, 783): 1.0, (778, 782): 1.0, (783, 787): 1.0, (782, 786): 1.0, (787, 791): 1.0, (786, 790): 1.0, (791, 795): 1.0, (790, 794): 1.0, (795, 799): 1.0, (794, 798): 1.0, (799, 803): 1.0, (798, 802): 1.0, (803, 807): 1.0, (802, 806): 1.0, (807, 811): 1.0, (806, 810): 1.0, (811, 815): 1.0, (810, 814): 1.0, (815, 819): 1.0, (814, 818): 1.0, (819, 823): 1.0, (818, 822): 1.0, (823, 827): 1.0, (822, 826): 1.0, (827, 831): 1.0, (826, 830): 1.0, (831, 835): 1.0, (830, 834): 1.0, (835, 839): 1.0, (834, 838): 1.0, (839, 843): 1.0, (838, 842): 1.0, (843, 847): 1.0, (842, 846): 1.0, (847, 851): 1.0, (846, 850): 1.0, (851, 855): 1.0, (850, 854): 1.0, (855, 859): 1.0, (854, 858): 1.0, (859, 863): 1.0, (858, 862): 1.0, (863, 867): 1.0, (862, 866): 1.0, (867, 871): 1.0, (866, 870): 1.0, (871, 875): 1.0, (870, 874): 1.0, (875, 879): 1.0, (874, 878): 1.0, (879, 883): 1.0, (878, 882): 1.0, (883, 887): 1.0, (882, 886): 1.0, (887, 891): 1.0, (886, 890): 1.0, (891, 895): 1.0, (890, 894): 1.0, (895, 899): 1.0, (894, 898): 1.0, (899, 903): 1.0, (898, 902): 1.0, (903, 907): 1.0, (902, 906): 1.0, (907, 911): 1.0, (906, 910): 1.0, (911, 915): 1.0, (910, 914): 1.0, (915, 919): 1.0, (914, 918): 1.0, (919, 923): 1.0, (918, 922): 1.0, (923, 927): 1.0, (922, 926): 1.0, (927, 931): 1.0, (926, 930): 1.0, (931, 935): 1.0, (930, 934): 1.0, (935, 939): 1.0, (934, 938): 1.0, (939, 943): 1.0, (938, 942): 1.0, (943, 947): 1.0, (942, 946): 1.0, (947, 951): 1.0, (946, 950): 1.0, (951, 955): 1.0, (950, 954): 1.0, (955, 959): 1.0, (954, 958): 1.0, (959, 963): 1.0, (958, 962): 1.0, (963, 967): 1.0, (962, 966): 1.0, (967, 971): 1.0, (966, 970): 1.0, (971, 975): 1.0, (970, 974): 1.0, (975, 979): 1.0, (974, 978): 1.0, (979, 983): 1.0, (978, 982): 1.0, (983, 987): 1.0, (982, 986): 1.0, (987, 991): 1.0, (986, 990): 1.0, (991, 995): 1.0, (990, 994): 1.0, (995, 999): 1.0, (994, 998): 1.0, (999, 1003): 1.0, (998, 1002): 1.0, (1003, 1007): 1.0, (1002, 1006): 1.0, (1007, 1011): 1.0, (1006, 1010): 1.0, (1011, 1015): 1.0, (1010, 1014): 1.0, (1015, 1019): 1.0, (1014, 1018): 1.0, (1019, 1023): 1.0, (1018, 1022): 1.0, (1023, 1027): 1.0, (1022, 1026): 1.0, (1027, 1031): 1.0, (1026, 1030): 1.0, (1031, 1035): 1.0, (1030, 1034): 1.0, (1035, 1039): 1.0, (1034, 1038): 1.0, (1039, 1043): 1.0, (1038, 1042): 1.0, (1043, 1047): 1.0, (1042, 1046): 1.0, (1047, 1051): 1.0, (1046, 1050): 1.0, (1051, 1055): 1.0, (1050, 1054): 1.0, (1055, 1059): 1.0, (1054, 1058): 1.0, (1059, 1063): 1.0, (1058, 1062): 1.0, (1063, 1067): 1.0, (1062, 1066): 1.0, (1067, 1071): 1.0, (1066, 1070): 1.0, (1071, 1075): 1.0, (1070, 1074): 1.0, (1075, 1079): 1.0, (1074, 1078): 1.0, (1079, 1083): 1.0, (1078, 1082): 1.0, (1083, 1087): 1.0, (1082, 1086): 1.0, (1087, 1091): 1.0, (1086, 1090): 1.0, (1091, 1095): 1.0, (1090, 1094): 1.0, (1095, 1099): 1.0, (1094, 1098): 1.0, (1099, 1103): 1.0, (1098, 1102): 1.0, (1103, 1107): 1.0, (1102, 1106): 1.0, (1107, 1111): 1.0, (1106, 1110): 1.0, (1111, 1115): 1.0, (1110, 1114): 1.0, (1115, 1119): 1.0, (1114, 1118): 1.0, (1119, 1123): 1.0, (1118, 1122): 1.0, (1122, 1123): 1.0, (32, 34): 1.0, (1120, 1122): 1.0, (33, 35): 1.0, (1121, 1123): 1.0, (1125, 1127): 1.0}
me_long_thread.attributes.new('crease_edge', 'FLOAT', 'EDGE').data.foreach_set('value', [_k.get((min(e.vertices), max(e.vertices)), 0.0) for e in me_long_thread.edges])
me_long_thread.materials.append(mat_prox_alum_031)
me_long_thread.materials.append(mat_prox_kevlar_031)
me_long_thread.materials.append(mat_prox_easy_spec_031)
me_long_thread.materials.append(mat_prox_easy_spec_031)
me_long_thread.materials.append(mat_prox_soap_029)
me_long_thread.materials.append(mat_prox_emission_029)
me_long_thread.use_remesh_preserve_volume = False
me_long_thread.use_remesh_preserve_attributes = False
me_long_thread.use_mirror_vertex_groups = False
me_long_thread.update()

# ---- objects
ob_long_thread = bpy.data.objects.new('long_thread', me_long_thread)

# ---- transforms, parenting, visibility, modifiers, constraints
ob_long_thread.location = (0.0, 0.0, 0.0)
ob_long_thread.show_name = True
ob_long_thread.lineart.crease_threshold = 0.0
_m = ob_long_thread.modifiers.new('Auto Smooth', 'NODES')
_m.node_group = ng_auto_smooth
_gi = [s.identifier for s in ng_auto_smooth.interface.items_tree if s.item_type == 'SOCKET' and s.in_out == 'INPUT']
_m[_gi[1]] = 1.047  # Angle

# ---- collection membership
col_collection_1.objects.link(ob_long_thread)

# ---- scene / render settings (as saved in the file)
scene.frame_start = 1; scene.frame_end = 100; scene.frame_set(1)
scene.render.engine = 'CYCLES'
scene.render.image_settings.color_depth = '16'
scene.render.image_settings.compression = 90
scene.render.resolution_x = 1024
scene.render.resolution_y = 1024
scene.render.resolution_percentage = 50
scene.render.dither_intensity = 0.0
scene.render.use_simplify = True
scene.render.use_persistent_data = True
scene.cycles.use_denoising = False
scene.cycles.samples = 100
scene.cycles.sampling_pattern = 'TABULATED_SOBOL'
scene.cycles.light_sampling_threshold = 0.0
scene.cycles.use_adaptive_sampling = False
scene.cycles.use_light_tree = False
scene.cycles.caustics_reflective = False
scene.cycles.caustics_refractive = False
scene.cycles.blur_glossy = 4.0
scene.cycles.max_bounces = 4
scene.cycles.transmission_bounces = 4
scene.cycles.volume_bounces = 2
scene.cycles.transparent_max_bounces = 4
scene.cycles.use_animated_seed = True
scene.cycles.sample_clamp_direct = 4.0
scene.cycles.sample_clamp_indirect = 2.0
scene.cycles.debug_bvh_type = 'STATIC_BVH'
scene.view_settings.view_transform = 'Standard'
bpy.context.view_layer.update()

# ---- added for rendering (the .blend has no active camera): camera
cam_auto = bpy.data.cameras.new('AutoCamera')
cam_auto.lens = 50.0
cam_auto.sensor_width = 36.0
cam_auto.clip_end = 1000.0
ob_auto_camera = bpy.data.objects.new('AutoCamera', cam_auto)
scene.collection.objects.link(ob_auto_camera)
ob_auto_camera.location = (1.83559, -2.20271, 2.38057)
ob_auto_camera.rotation_euler = (1.09748, -7.21219e-08, 0.694738)
scene.camera = ob_auto_camera
bpy.context.view_layer.update()

